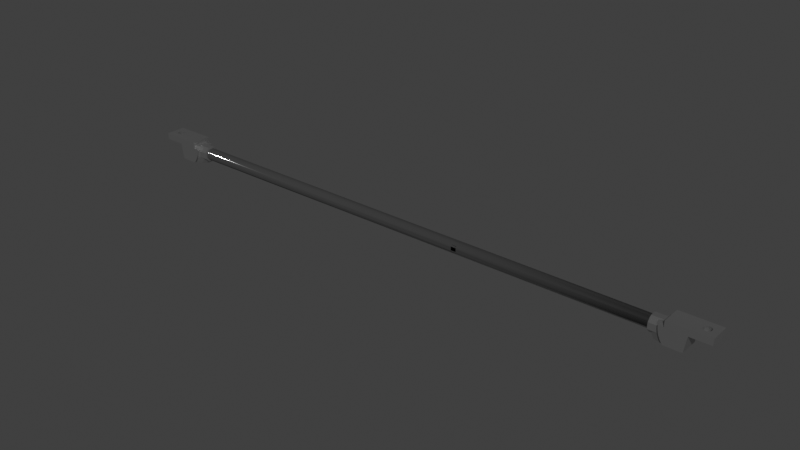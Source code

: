 # Source: truss1m_topbar.blend  (saved by Blender 3.0.42; exported with 4.5.12 LTS)
import bpy
from mathutils import Matrix  # noqa: F401  (used for matrix-valued properties, if any)

bpy.ops.wm.read_factory_settings(use_empty=True)
scene = bpy.context.scene
scene.name = 'Scene'

# ---- collections
col_collection = bpy.data.collections.new('Collection'); scene.collection.children.link(col_collection)

# ---- materials (node trees are filled in below, after node groups)
mat_carbonfiber_001 = bpy.data.materials.new('carbonfiber.001')
mat_carbonfiber_001.use_transparent_shadow = False
mat_anodized_001 = bpy.data.materials.new('anodized.001')
mat_anodized_001.use_transparent_shadow = False
mat_carbonfiber = bpy.data.materials.new('carbonfiber')
mat_carbonfiber.use_transparent_shadow = False
mat_anodized = bpy.data.materials.new('anodized')
mat_anodized.use_transparent_shadow = False

# ---- material node trees
mat_carbonfiber_001.use_nodes = True; mat_carbonfiber_001.node_tree.nodes.clear()
_N = mat_carbonfiber_001.node_tree.nodes; _L = mat_carbonfiber_001.node_tree.links
n0 = _N.new('ShaderNodeBsdfPrincipled'); n0.name = 'Principled BSDF'; n0.location = (10, 300)
n0.distribution = 'GGX'
n0.subsurface_method = 'RANDOM_WALK_SKIN'
n0.inputs[0].default_value = (0.04203, 0.04203, 0.04203, 1.0)
n0.inputs[2].default_value = 0.08333
n0.inputs[3].default_value = 1.45
n0.inputs[13].default_value = 0.8667
n0.inputs[19].default_value = 0.04583
n0.inputs[27].default_value = (0.0, 0.0, 0.0, 1.0)
n0.inputs[28].default_value = 1.0
n1 = _N.new('ShaderNodeOutputMaterial'); n1.name = 'Material Output'; n1.location = (300, 300)
_L.new(n0.outputs[0], n1.inputs[0])
n1.is_active_output = True
mat_anodized_001.use_nodes = True; mat_anodized_001.node_tree.nodes.clear()
_N = mat_anodized_001.node_tree.nodes; _L = mat_anodized_001.node_tree.links
n0 = _N.new('ShaderNodeBsdfPrincipled'); n0.name = 'Principled BSDF'; n0.location = (10, 300)
n0.distribution = 'GGX'
n0.subsurface_method = 'RANDOM_WALK_SKIN'
n0.inputs[0].default_value = (0.3844, 0.3844, 0.3844, 1.0)
n0.inputs[1].default_value = 0.8167
n0.inputs[2].default_value = 0.2
n0.inputs[3].default_value = 1.45
n0.inputs[13].default_value = 0.3083
n0.inputs[15].default_value = 0.425
n0.inputs[27].default_value = (0.0, 0.0, 0.0, 1.0)
n0.inputs[28].default_value = 1.0
n1 = _N.new('ShaderNodeOutputMaterial'); n1.name = 'Material Output'; n1.location = (300, 300)
_L.new(n0.outputs[0], n1.inputs[0])
n1.is_active_output = True
mat_carbonfiber.use_nodes = True; mat_carbonfiber.node_tree.nodes.clear()
_N = mat_carbonfiber.node_tree.nodes; _L = mat_carbonfiber.node_tree.links
n0 = _N.new('ShaderNodeBsdfPrincipled'); n0.name = 'Principled BSDF'; n0.location = (10, 300)
n0.distribution = 'GGX'
n0.subsurface_method = 'RANDOM_WALK_SKIN'
n0.inputs[0].default_value = (0.04203, 0.04203, 0.04203, 1.0)
n0.inputs[2].default_value = 0.08333
n0.inputs[3].default_value = 1.45
n0.inputs[13].default_value = 0.8667
n0.inputs[19].default_value = 0.04583
n0.inputs[27].default_value = (0.0, 0.0, 0.0, 1.0)
n0.inputs[28].default_value = 1.0
n1 = _N.new('ShaderNodeOutputMaterial'); n1.name = 'Material Output'; n1.location = (300, 300)
_L.new(n0.outputs[0], n1.inputs[0])
n1.is_active_output = True
mat_anodized.use_nodes = True; mat_anodized.node_tree.nodes.clear()
_N = mat_anodized.node_tree.nodes; _L = mat_anodized.node_tree.links
n0 = _N.new('ShaderNodeBsdfPrincipled'); n0.name = 'Principled BSDF'; n0.location = (10, 300)
n0.distribution = 'GGX'
n0.subsurface_method = 'RANDOM_WALK_SKIN'
n0.inputs[0].default_value = (0.3844, 0.3844, 0.3844, 1.0)
n0.inputs[1].default_value = 0.8167
n0.inputs[2].default_value = 0.2
n0.inputs[3].default_value = 1.45
n0.inputs[13].default_value = 0.3083
n0.inputs[15].default_value = 0.425
n0.inputs[27].default_value = (0.0, 0.0, 0.0, 1.0)
n0.inputs[28].default_value = 1.0
n1 = _N.new('ShaderNodeOutputMaterial'); n1.name = 'Material Output'; n1.location = (300, 300)
_L.new(n0.outputs[0], n1.inputs[0])
n1.is_active_output = True

# ---- world
world_world = bpy.data.worlds.new('World'); scene.world = world_world
world_world.use_nodes = True; world_world.node_tree.nodes.clear()
_N = world_world.node_tree.nodes; _L = world_world.node_tree.links
n0 = _N.new('ShaderNodeOutputWorld'); n0.name = 'World Output'; n0.location = (300, 300)
n1 = _N.new('ShaderNodeBackground'); n1.name = 'Background'; n1.location = (10, 300)
n1.inputs[0].default_value = (0.05088, 0.05088, 0.05088, 1.0)
_L.new(n1.outputs[0], n0.inputs[0])
n0.is_active_output = True
world_world.color = (0.05088, 0.05088, 0.05088)
world_world.use_sun_shadow = False
world_world.sun_shadow_jitter_overblur = 0.0

# ---- meshes
me_flat_truss_pins_visual_001 = bpy.data.meshes.new('flat_truss_pins_visual.001')
me_flat_truss_pins_visual_001.from_pydata([(0.9343, -0.004146, -0.01931), (0.6046, 0.01002, -0.005138), (0.9341, 1.159e-05, -0.0193), (0.9341, 0.008075, -0.01538), (0.9344, 0.01002, -0.01343), (0.6047, -0.004143, -0.0193), (0.6049, -0.008076, -0.01538), (0.9343, 0.01002, -0.005148), (0.6049, -0.008076, -0.003199), (0.8619, -0.01, -0.01345), (0.6049, -1.326e-07, 0.0007286), (0.9341, 4.804e-05, 0.0007289), (0.6049, -1.326e-07, -0.0193), (0.6046, -0.01002, -0.01344), (0.9343, -0.01002, -0.01339), (0.9341, -0.008076, -0.01538), (0.9344, -0.01002, -0.005149), (0.6046, -0.01002, -0.005138), (0.6048, -0.01002, -0.007206), (0.6046, 0.01002, -0.01344), (0.6049, 0.008076, -0.01538), (0.6048, -0.01002, -0.01137), (0.6049, 0.008076, -0.003199), (0.6047, -0.004143, 0.0007299), (0.9343, -0.004146, 0.0007297), (0.6047, 0.004142, -0.0193), (0.6047, 0.004142, 0.0007283), (0.9343, 0.004147, 0.0007298), (0.9341, 0.008076, -0.003197), (0.9343, 0.004148, -0.0193), (0.6048, 0.01002, -0.01137), (0.6048, 0.01002, -0.007206), (0.9341, -0.008075, -0.003197), (0.9523, -0.01258, -0.02724), (0.9555, -0.01355, -0.02656), (0.9403, -0.008241, -0.01974), (0.9349, -0.008235, -0.01975), (0.9353, -0.005468, -0.02251), (0.9349, 0.008233, -0.01975), (0.9413, 0.007272, -0.02071), (0.9429, 0.009914, -0.01807), (0.9404, -0.005477, -0.02251), (0.9349, 0.008234, 0.001175), (0.9353, 0.005469, 0.003938), (0.9472, 0.007184, 0.002226), (0.9353, -0.005472, 0.003936), (0.9472, -0.007184, 0.002226), (0.9349, -0.008233, 0.001175), (0.9353, 0.005466, -0.02251), (0.9469, -0.01035, -0.0009419), (0.9353, -0.01322, -0.01476), (0.9501, -0.01322, -0.01475), (0.9399, -0.0006571, -0.02251), (0.935, 1.329e-07, -0.02251), (0.9469, 0.01035, -0.0009419), (0.9352, 0.01321, -0.003796), (0.9401, -0.004136, -0.02251), (0.9563, 0.005477, 0.003933), (0.9501, -0.01322, -0.003829), (0.9352, -0.01321, -0.0038), (0.9411, 0.005477, -0.02251), (0.9351, -0.01235, -0.01563), (0.9352, 0.01321, -0.01478), (0.9482, 0.01247, -0.01551), (0.935, -0.01322, -0.007352), (0.9494, -0.01322, -0.009118), (0.9473, 0.01209, -0.002684), (0.935, -0.01322, -0.01149), (0.9402, 0.00334, -0.02251), (0.9494, 0.01322, -0.009118), (0.935, 0.01322, -0.007141), (0.9406, -0.01008, -0.01791), (0.9501, 0.01322, -0.003829), (0.935, 0.01322, -0.01118), (0.9501, 0.01322, -0.01474), (0.9563, -0.005477, 0.003933), (0.9473, -0.01209, -0.002684), (0.935, 1.329e-07, 0.003934), (0.9605, 0.01735, 0.0001195), (0.9599, 0.01735, -0.02537), (0.995, 0.01735, 8.492e-05), (0.9518, -0.01366, -0.00341), (0.9605, -0.0118, 0.004668), (0.9534, 0.01436, -0.01202), (0.9545, 0.01441, -0.01532), (0.9605, 0.01179, 0.00467), (0.9554, 0.01429, -0.01748), (0.9579, 0.01362, -0.02221), (0.9525, 0.01411, -0.008153), (0.9605, 0.01275, 0.004083), (0.9517, 0.01187, 0.0001195), (0.9519, 0.0138, -0.004387), (0.9605, 0.01559, 0.0001196), (0.9558, 0.01398, 0.0001194), (0.9605, 0.01508, 0.001583), (0.9517, 0.01309, -0.001233), (0.9517, -0.013, -0.001117), (0.9517, -0.01187, 0.0001195), (0.9605, -0.01275, 0.004083), (0.9557, -0.01393, 0.0001194), (0.9605, -0.01559, 0.0001196), (0.9605, -0.01511, 0.001543), (0.9907, -0.01735, -0.02724), (0.995, -0.01735, 8.562e-05), (0.9605, -0.01735, 0.0001195), (0.9599, -0.01735, -0.02537), (0.9571, -0.01462, -0.02104), (0.9597, -0.01483, -0.02501), (0.9614, 0.01324, -0.02723), (0.9533, -0.01434, -0.01178), (0.9524, -0.0141, -0.007909), (0.9544, -0.01444, -0.01498), (0.9516, 0.01735, 0.0001168), (0.9605, 0.01735, 0.01093), (1.03, 0.01735, 0.01093), (0.9519, 0.01735, -0.004413), (0.9525, 0.01735, -0.008155), (0.9533, 0.01735, -0.01183), (0.9545, 0.01735, -0.01542), (1.03, 0.01735, 8.562e-05), (1.011, 0.006431, 8.562e-05), (0.9567, 0.01735, -0.0203), (1.009, 0.00565, 0.01093), (1.014, 0.006564, 0.01093), (1.009, 0.00574, 8.562e-05), (1.015, 0.006415, 8.562e-05), (1.012, 0.006749, 8.562e-05), (1.011, 0.006653, 0.01093), (1.007, 0.004177, 8.562e-05), (1.018, 0.003805, 8.562e-05), (1.017, 0.005307, 8.562e-05), (1.017, 0.005408, 0.01093), (1.018, 0.003926, 0.01093), (0.9605, -0.01735, 0.01093), (1.009, -0.005739, 0.01093), (1.019, 0.001951, 8.562e-05), (1.03, -0.01735, 8.562e-05), (1.019, 0.00211, 0.01093), (1.03, -0.01735, 0.01093), (1.007, -0.004177, 0.01093), (1.006, -0.002373, 0.01093), (1.007, 0.003811, 0.01093), (1.006, 0.002374, 8.562e-05), (1.006, -0.0006607, 0.01093), (1.006, 0.00138, 0.01093), (1.006, -0.001379, 8.562e-05), (1.006, 0.000661, 8.562e-05), (1.011, -0.006653, 8.562e-05), (1.009, -0.00565, 8.562e-05), (1.015, -0.006414, 0.01093), (1.011, -0.006431, 0.01093), (1.012, -0.006749, 0.01093), (1.014, -0.006563, 8.562e-05), (1.019, -0.00195, 0.01093), (1.019, 7.396e-05, 0.01093), (1.019, -7.364e-05, 8.562e-05), (0.9569, -0.01735, -0.02073), (1.019, -0.00211, 8.562e-05), (1.018, -0.003805, 0.01093), (1.017, -0.005306, 0.01093), (1.007, -0.003811, 8.562e-05), (1.017, -0.005408, 8.562e-05), (1.018, -0.003925, 8.562e-05), (0.9545, -0.01735, -0.01542), (0.9533, -0.01735, -0.01183), (0.9519, -0.01735, -0.004413), (0.9516, -0.01735, 0.0001169), (0.9525, -0.01735, -0.008155), (0.9907, 0.01735, -0.02724), (0.9433, -0.008543, -0.02724), (0.9424, -0.005919, -0.02724), (0.942, -0.001562, -0.02724), (0.9421, -0.00405, -0.02724), (0.9443, -0.01022, -0.02724), (0.9434, 0.00478, -0.02724), (0.9509, 0.009711, -0.02724), (0.9421, 0.001686, -0.02724), (0.9425, 0.003071, -0.02724), (0.9546, -0.01355, -0.02724), (0.9558, -0.01355, -0.02724), (0.9614, -0.01479, -0.02724), (0.9614, 0.01735, -0.02724), (0.9614, -0.01735, -0.02724), (0.06072, 0.004147, -0.0193), (0.614, -0.01002, -0.005139), (0.06091, -1.156e-05, -0.0193), (0.06089, -0.008075, -0.01538), (0.06068, -0.01002, -0.01342), (0.06091, -4.814e-05, 0.0007295), (0.6139, 0.004139, -0.0193), (0.6138, 0.008076, -0.01538), (0.0607, -0.01002, -0.005154), (0.6138, 0.008076, -0.003199), (0.614, 0.01001, -0.01344), (0.6138, -9.211e-09, 0.0007286), (0.6139, -0.004143, 0.0007285), (0.0607, 0.01002, -0.01339), (0.06089, 0.008075, -0.01538), (0.06067, 0.01002, -0.005149), (0.614, 0.01002, -0.005139), (0.6138, 0.01002, -0.007207), (0.6138, -0.008076, -0.01538), (0.6138, 0.01001, -0.01137), (0.6138, -0.008076, -0.003199), (0.6139, 0.004143, 0.0007299), (0.06072, 0.004146, 0.0007297), (0.6139, -0.004143, -0.0193), (0.06072, -0.004147, 0.0007298), (0.06089, -0.008076, -0.003197), (0.06072, -0.004147, -0.0193), (0.6138, -9.346e-09, -0.0193), (0.614, -0.01002, -0.01344), (0.6138, -0.01002, -0.01137), (0.6138, -0.01002, -0.007206), (0.06089, 0.008075, -0.003197), (0.04271, 0.01258, -0.02724), (0.03957, 0.01355, -0.02656), (0.05471, 0.008239, -0.01974), (0.06008, 0.008235, -0.01975), (0.05975, 0.005468, -0.02251), (0.06008, -0.008234, -0.01975), (0.05374, -0.007272, -0.02071), (0.05214, -0.009914, -0.01807), (0.0546, 0.005477, -0.02251), (0.06008, -0.008234, 0.001175), (0.05975, -0.005469, 0.003938), (0.04787, -0.007184, 0.002226), (0.05973, 0.005472, 0.003936), (0.04787, 0.007184, 0.002226), (0.06008, 0.008233, 0.001175), (0.05975, -0.005466, -0.02251), (0.0481, 0.01035, -0.0009426), (0.05972, 0.01322, -0.01476), (0.04492, 0.01322, -0.01475), (0.05508, 0.0006582, -0.02251), (0.06007, -1.419e-07, -0.02251), (0.0481, -0.01035, -0.0009424), (0.05972, -0.01322, -0.003811), (0.05491, 0.004135, -0.02251), (0.03873, -0.005477, 0.003933), (0.04488, 0.01322, -0.003829), (0.05978, 0.01321, -0.0038), (0.05991, -0.01235, -0.002944), (0.05389, -0.005477, -0.02251), (0.05991, 0.01235, -0.01563), (0.05979, -0.01321, -0.01478), (0.04683, -0.01247, -0.01551), (0.06006, 0.01322, -0.007352), (0.04561, 0.01322, -0.009118), (0.04772, -0.01209, -0.002684), (0.06005, 0.01322, -0.01149), (0.05486, -0.003339, -0.02251), (0.04561, -0.01322, -0.009118), (0.06005, -0.01322, -0.007141), (0.05444, 0.01008, -0.01791), (0.04488, -0.01322, -0.003829), (0.06006, -0.01322, -0.01118), (0.04491, -0.01322, -0.01474), (0.03873, 0.005477, 0.003933), (0.04772, 0.01209, -0.002684), (0.06007, -1.419e-07, 0.003934), (0.03448, -0.01735, 0.0001195), (0.03508, -0.01735, -0.02537), (6.654e-06, -0.01735, 8.492e-05), (0.0432, 0.01366, -0.003411), (0.03448, 0.0118, 0.004668), (0.04163, -0.01436, -0.01202), (0.04052, -0.01441, -0.01532), (0.03448, -0.01179, 0.00467), (0.0396, -0.01429, -0.01748), (0.03717, -0.01362, -0.02221), (0.04257, -0.01411, -0.008153), (0.03448, -0.01275, 0.004083), (0.04334, -0.01187, 0.0001195), (0.04313, -0.0138, -0.004387), (0.03448, -0.01559, 0.0001196), (0.03924, -0.01398, 0.0001194), (0.03448, -0.01509, 0.001583), (0.04333, -0.01309, -0.001233), (0.04333, 0.013, -0.001117), (0.04334, 0.01187, 0.0001195), (0.03448, 0.01275, 0.004083), (0.03933, 0.01393, 0.0001194), (0.03448, 0.01559, 0.0001196), (0.03448, 0.01511, 0.001543), (0.004331, 0.01735, -0.02724), (4.172e-06, 0.01735, 8.562e-05), (0.03448, 0.01735, 0.0001195), (0.03508, 0.01735, -0.02537), (0.0379, 0.01462, -0.02104), (0.03533, 0.01483, -0.02501), (0.03366, -0.01324, -0.02723), (0.0417, 0.01434, -0.01177), (0.04261, 0.0141, -0.007908), (0.04064, 0.01444, -0.01498), (0.04338, -0.01735, 0.0001168), (0.03448, -0.01735, 0.01093), (-0.03491, -0.01735, 0.01093), (0.04312, -0.01735, -0.004413), (0.04257, -0.01735, -0.008155), (0.04168, -0.01735, -0.01183), (0.04048, -0.01735, -0.01542), (-0.03491, -0.01735, 8.562e-05), (-0.01561, -0.006465, 8.562e-05), (0.0383, -0.01735, -0.0203), (-0.01294, -0.004922, 0.01093), (-0.01866, -0.006648, 0.01093), (-0.02047, -0.006075, 8.562e-05), (-0.01824, -0.006738, 8.562e-05), (-0.02087, -0.005909, 0.01093), (-0.01465, -0.006075, 0.01093), (-0.0166, -0.006683, 0.01093), (-0.01352, -0.005408, 8.562e-05), (-0.02241, -0.004725, 8.562e-05), (-0.02287, -0.004177, 0.01093), (0.03448, 0.01735, 0.01093), (-0.01352, 0.005408, 0.01093), (-0.02383, -0.002507, 8.562e-05), (-0.03491, 0.01735, 8.562e-05), (-0.02387, -0.002374, 0.01093), (-0.03491, 0.01735, 0.01093), (-0.01191, 0.003698, 0.01093), (-0.01107, 0.001816, 0.01093), (-0.01153, -0.003044, 0.01093), (-0.01107, -0.001816, 8.562e-05), (-0.01191, -0.003699, 8.562e-05), (-0.01081, -0.000501, 0.01093), (-0.01081, 0.0005007, 8.562e-05), (-0.01153, 0.003043, 8.562e-05), (-0.0166, 0.006683, 8.562e-05), (-0.01866, 0.006648, 8.562e-05), (-0.01465, 0.006075, 8.562e-05), (-0.02047, 0.006075, 0.01093), (-0.01561, 0.006465, 0.01093), (-0.01824, 0.006737, 0.01093), (-0.02383, 0.002507, 0.01093), (-0.02433, -8.915e-05, 0.01093), (-0.02433, 8.884e-05, 8.562e-05), (0.03717, 0.01735, -0.02221), (-0.02241, 0.004724, 0.01093), (-0.01294, 0.004921, 8.562e-05), (-0.02287, 0.004177, 8.562e-05), (-0.02087, 0.005908, 8.562e-05), (-0.02387, 0.002374, 8.562e-05), (0.03988, 0.01735, -0.01706), (0.04168, 0.01735, -0.01183), (0.04312, 0.01735, -0.004413), (0.04338, 0.01735, 0.0001169), (0.04257, 0.01735, -0.008155), (0.05177, 0.008542, -0.02724), (0.05263, 0.005922, -0.02724), (0.05307, 0.001563, -0.02724), (0.05295, 0.004049, -0.02724), (0.05076, 0.01022, -0.02724), (0.0516, -0.004779, -0.02724), (0.04411, -0.009711, -0.02724), (0.0529, -0.001688, -0.02724), (0.05251, -0.003071, -0.02724), (0.04038, 0.01355, -0.02724), (0.03922, 0.01355, -0.02724), (0.0336, 0.01479, -0.02724), (0.0336, -0.01735, -0.02724), (0.0336, 0.01735, -0.02724), (0.00433, -0.01735, -0.02724)], [], [(0, 9, 5), (5, 29, 2), (22, 7, 1), (13, 6, 9), (14, 9, 15), (8, 17, 16), (17, 14, 16), (17, 18, 14), (4, 19, 7), (21, 9, 14), (18, 21, 14), (21, 13, 9), (5, 12, 29), (10, 23, 24), (11, 27, 26), (19, 4, 3), (25, 3, 29), (22, 27, 28), (10, 11, 26), (7, 22, 28), (24, 23, 8), (10, 24, 11), (3, 25, 20), (15, 9, 0), (27, 22, 26), (29, 12, 25), (5, 9, 6), (7, 30, 31), (24, 8, 32), (7, 31, 1), (2, 0, 5), (8, 16, 32), (7, 19, 30), (3, 20, 19), (33, 178, 34), (35, 36, 37), (41, 35, 37), (42, 43, 44), (45, 47, 46), (68, 52, 48), (76, 49, 59), (52, 37, 53), (53, 48, 52), (54, 66, 55), (41, 37, 56), (59, 58, 76), (39, 60, 48), (51, 50, 61), (47, 59, 46), (63, 40, 62), (42, 44, 54), (50, 51, 67), (39, 48, 38), (49, 46, 59), (67, 51, 65), (67, 65, 64), (64, 65, 59), (59, 65, 58), (43, 57, 44), (60, 68, 48), (39, 62, 40), (66, 72, 55), (38, 62, 39), (72, 69, 70), (73, 70, 69), (74, 73, 69), (74, 62, 73), (45, 46, 75), (70, 55, 72), (71, 61, 36), (57, 45, 75), (71, 51, 61), (42, 54, 55), (63, 62, 74), (35, 71, 36), (77, 45, 57), (43, 77, 57), (56, 37, 52), (16, 14, 64), (36, 61, 15), (27, 11, 43), (61, 14, 15), (47, 45, 24), (37, 36, 0), (24, 32, 47), (70, 7, 55), (67, 64, 14), (64, 59, 16), (61, 67, 14), (15, 0, 36), (67, 61, 50), (48, 53, 2), (38, 29, 3), (11, 77, 43), (27, 43, 42), (48, 29, 38), (16, 59, 32), (48, 2, 29), (28, 27, 42), (32, 59, 47), (11, 24, 77), (53, 37, 2), (24, 45, 77), (37, 0, 2), (62, 4, 73), (7, 28, 55), (4, 7, 73), (28, 42, 55), (73, 7, 70), (38, 3, 62), (62, 3, 4), (171, 52, 68), (168, 78, 80), (174, 60, 39), (46, 82, 75), (83, 84, 74), (74, 69, 83), (82, 85, 75), (63, 86, 87), (63, 74, 86), (84, 86, 74), (72, 91, 69), (171, 56, 52), (90, 89, 93), (41, 169, 35), (60, 177, 68), (168, 79, 78), (93, 94, 92), (57, 75, 85), (89, 94, 93), (66, 95, 91), (72, 66, 91), (88, 83, 69), (88, 69, 91), (170, 41, 56), (49, 96, 97), (99, 100, 101), (97, 98, 49), (44, 57, 85), (76, 96, 49), (82, 46, 98), (49, 98, 46), (104, 105, 102), (174, 39, 40), (40, 175, 174), (51, 106, 111), (51, 33, 106), (34, 106, 33), (179, 107, 34), (106, 34, 107), (103, 104, 102), (90, 54, 89), (96, 76, 81), (54, 44, 89), (95, 66, 54), (90, 95, 54), (108, 40, 87), (87, 40, 63), (89, 44, 85), (97, 99, 98), (58, 65, 110), (76, 58, 81), (98, 99, 101), (65, 51, 109), (81, 58, 110), (109, 110, 65), (109, 51, 111), (103, 102, 80), (90, 112, 95), (85, 113, 89), (112, 90, 93), (78, 115, 112), (78, 116, 115), (112, 93, 78), (92, 94, 113), (94, 89, 113), (93, 92, 78), (115, 91, 112), (78, 117, 116), (78, 118, 117), (80, 113, 114), (78, 113, 80), (127, 114, 113), (119, 120, 80), (78, 92, 113), (84, 83, 117), (118, 86, 84), (91, 95, 112), (78, 121, 118), (117, 83, 116), (118, 84, 117), (79, 121, 78), (121, 86, 118), (116, 91, 115), (83, 88, 116), (113, 141, 122), (124, 80, 120), (126, 120, 119), (125, 126, 119), (131, 114, 123), (127, 123, 114), (108, 87, 79), (79, 87, 121), (113, 122, 127), (124, 128, 80), (119, 129, 130), (119, 130, 125), (131, 132, 114), (133, 113, 85), (135, 119, 136), (137, 138, 114), (113, 134, 139), (113, 139, 140), (116, 88, 91), (87, 86, 121), (146, 80, 142), (142, 80, 128), (119, 135, 129), (113, 144, 141), (137, 114, 132), (113, 140, 143), (113, 143, 144), (119, 80, 114), (146, 145, 80), (114, 136, 119), (147, 152, 103), (147, 103, 148), (138, 150, 134), (151, 138, 149), (138, 151, 150), (136, 103, 152), (138, 103, 136), (133, 103, 138), (133, 104, 103), (154, 138, 137), (107, 180, 105), (138, 154, 153), (136, 114, 138), (155, 135, 136), (107, 105, 156), (157, 155, 136), (113, 133, 138), (85, 82, 133), (158, 159, 138), (103, 80, 145), (159, 149, 138), (161, 162, 136), (152, 161, 136), (160, 148, 103), (156, 106, 107), (145, 160, 103), (153, 158, 138), (162, 157, 136), (138, 134, 113), (105, 104, 156), (163, 104, 164), (156, 104, 163), (111, 156, 163), (81, 166, 96), (110, 165, 81), (101, 133, 98), (163, 164, 111), (98, 133, 82), (96, 166, 97), (99, 97, 166), (165, 104, 166), (167, 104, 165), (109, 167, 110), (111, 164, 109), (167, 165, 110), (106, 156, 111), (164, 167, 109), (167, 164, 104), (99, 104, 100), (100, 104, 101), (165, 166, 81), (166, 104, 99), (104, 133, 101), (129, 132, 130), (159, 161, 149), (128, 124, 122), (141, 128, 122), (152, 149, 161), (143, 146, 144), (155, 157, 153), (155, 153, 154), (134, 148, 139), (148, 160, 139), (123, 125, 131), (130, 131, 125), (130, 132, 131), (127, 122, 124), (124, 120, 127), (147, 148, 134), (134, 150, 147), (127, 126, 123), (125, 123, 126), (120, 126, 127), (150, 151, 147), (152, 151, 149), (152, 147, 151), (141, 144, 142), (135, 155, 154), (135, 154, 137), (142, 144, 146), (128, 141, 142), (129, 135, 137), (129, 137, 132), (162, 159, 158), (161, 159, 162), (146, 143, 145), (140, 145, 143), (162, 158, 157), (157, 158, 153), (145, 140, 160), (139, 160, 140), (172, 170, 56), (176, 171, 68), (33, 51, 173), (182, 102, 105), (108, 175, 40), (177, 176, 68), (168, 181, 79), (169, 173, 71), (172, 171, 173), (171, 176, 174), (173, 171, 33), (170, 172, 173), (177, 174, 176), (169, 170, 173), (174, 175, 33), (174, 33, 171), (175, 108, 179), (178, 175, 179), (178, 33, 175), (181, 168, 108), (180, 179, 108), (108, 168, 102), (180, 108, 102), (102, 182, 180), (183, 210, 185), (195, 205, 188), (189, 183, 190), (196, 193, 197), (192, 199, 198), (199, 200, 196), (200, 202, 196), (199, 196, 198), (202, 193, 196), (194, 204, 205), (206, 186, 209), (203, 207, 208), (185, 210, 209), (191, 203, 208), (184, 203, 191), (205, 204, 192), (194, 205, 195), (186, 206, 201), (210, 183, 189), (197, 193, 183), (207, 203, 195), (207, 195, 188), (209, 210, 206), (183, 193, 190), (186, 211, 187), (191, 212, 213), (205, 192, 214), (191, 213, 184), (187, 211, 191), (192, 198, 214), (191, 211, 212), (186, 201, 211), (215, 358, 216), (217, 218, 219), (223, 217, 219), (224, 225, 226), (227, 229, 228), (251, 234, 230), (259, 231, 241), (234, 219, 235), (235, 230, 234), (236, 249, 237), (223, 219, 238), (241, 240, 259), (221, 243, 230), (233, 232, 244), (229, 241, 228), (246, 222, 245), (224, 226, 236), (232, 233, 250), (221, 230, 220), (231, 228, 241), (250, 233, 248), (250, 248, 247), (247, 248, 241), (241, 248, 240), (237, 242, 236), (225, 239, 226), (243, 251, 230), (221, 245, 222), (249, 255, 237), (220, 245, 221), (255, 252, 253), (256, 253, 252), (257, 256, 252), (257, 245, 256), (227, 228, 258), (253, 237, 255), (254, 244, 218), (239, 227, 258), (254, 233, 244), (224, 236, 242), (246, 245, 257), (217, 254, 218), (260, 227, 239), (225, 260, 239), (238, 219, 234), (198, 196, 247), (218, 244, 197), (207, 188, 225), (244, 196, 197), (237, 253, 242), (229, 227, 205), (219, 218, 183), (205, 214, 229), (253, 191, 242), (250, 247, 196), (247, 241, 198), (244, 250, 196), (197, 183, 218), (250, 244, 232), (230, 235, 185), (220, 209, 186), (188, 260, 225), (207, 225, 224), (230, 209, 220), (198, 241, 214), (230, 185, 209), (208, 207, 224), (214, 241, 229), (188, 205, 260), (235, 219, 185), (205, 227, 260), (219, 183, 185), (245, 187, 256), (191, 208, 242), (187, 191, 256), (208, 224, 242), (256, 191, 253), (220, 186, 245), (245, 186, 187), (351, 234, 251), (363, 261, 263), (354, 243, 221), (228, 265, 258), (266, 267, 257), (257, 252, 266), (265, 268, 258), (246, 269, 270), (246, 257, 269), (267, 269, 257), (255, 274, 252), (351, 238, 234), (273, 272, 276), (223, 349, 217), (243, 357, 251), (363, 262, 261), (276, 277, 275), (239, 258, 268), (272, 277, 276), (249, 278, 274), (255, 249, 274), (271, 266, 252), (271, 252, 274), (350, 223, 238), (231, 279, 280), (282, 283, 284), (280, 281, 231), (226, 239, 268), (259, 279, 231), (265, 228, 281), (231, 281, 228), (288, 285, 287), (354, 221, 222), (222, 355, 354), (233, 289, 294), (233, 215, 289), (286, 287, 285), (216, 289, 215), (359, 290, 216), (289, 216, 290), (273, 236, 272), (279, 259, 264), (236, 226, 272), (278, 249, 236), (273, 278, 236), (291, 222, 270), (270, 222, 246), (272, 226, 268), (280, 282, 281), (240, 248, 293), (259, 240, 264), (281, 282, 284), (248, 233, 292), (264, 240, 293), (292, 293, 248), (292, 233, 294), (286, 285, 263), (273, 295, 278), (268, 296, 272), (295, 273, 276), (261, 298, 295), (261, 299, 298), (295, 276, 261), (275, 277, 296), (277, 272, 296), (276, 275, 261), (298, 274, 295), (261, 300, 299), (261, 301, 300), (263, 296, 297), (261, 296, 263), (311, 297, 296), (302, 303, 263), (261, 275, 296), (267, 266, 300), (301, 269, 267), (274, 278, 295), (261, 304, 301), (300, 266, 299), (301, 267, 300), (262, 304, 261), (304, 269, 301), (299, 274, 298), (266, 271, 299), (308, 303, 302), (302, 307, 308), (309, 297, 306), (311, 306, 297), (291, 270, 262), (262, 270, 304), (263, 303, 312), (296, 305, 310), (296, 310, 311), (312, 325, 263), (302, 313, 307), (309, 314, 297), (315, 296, 268), (317, 302, 318), (319, 320, 297), (296, 316, 321), (296, 321, 322), (299, 271, 274), (270, 269, 304), (302, 317, 313), (296, 323, 305), (324, 263, 325), (319, 297, 314), (296, 322, 326), (327, 328, 263), (302, 263, 297), (263, 324, 327), (297, 318, 302), (296, 326, 323), (329, 330, 286), (286, 331, 329), (332, 334, 320), (320, 334, 333), (342, 286, 330), (318, 286, 342), (320, 286, 318), (320, 287, 286), (315, 287, 320), (340, 331, 286), (336, 320, 319), (336, 335, 320), (290, 360, 288), (318, 297, 320), (337, 317, 318), (290, 288, 338), (296, 315, 320), (316, 320, 333), (268, 265, 315), (286, 263, 328), (339, 332, 320), (328, 340, 286), (342, 341, 318), (338, 289, 290), (337, 318, 343), (335, 339, 320), (341, 343, 318), (320, 316, 296), (288, 287, 338), (344, 287, 345), (338, 287, 344), (289, 338, 344), (264, 347, 279), (293, 346, 264), (284, 315, 281), (344, 345, 294), (281, 315, 265), (279, 347, 280), (282, 280, 347), (346, 287, 347), (348, 287, 346), (292, 348, 293), (294, 345, 292), (348, 346, 293), (289, 344, 294), (345, 348, 292), (348, 345, 287), (282, 287, 283), (283, 287, 284), (346, 347, 264), (347, 287, 282), (287, 315, 284), (312, 305, 325), (324, 326, 327), (331, 316, 333), (332, 342, 334), (330, 334, 342), (331, 340, 316), (307, 313, 309), (306, 308, 309), (308, 307, 309), (311, 310, 303), (310, 312, 303), (305, 312, 310), (342, 332, 339), (309, 313, 314), (311, 308, 306), (303, 308, 311), (329, 331, 333), (333, 334, 329), (330, 329, 334), (323, 326, 324), (317, 337, 336), (317, 336, 319), (325, 323, 324), (317, 319, 314), (305, 323, 325), (313, 317, 314), (327, 322, 328), (328, 321, 340), (342, 339, 341), (316, 340, 321), (322, 327, 326), (337, 335, 336), (343, 335, 337), (321, 328, 322), (341, 335, 343), (341, 339, 335), (352, 350, 238), (363, 361, 262), (285, 363, 263), (356, 351, 251), (215, 233, 353), (362, 285, 288), (291, 355, 222), (357, 356, 251), (349, 353, 254), (352, 351, 353), (351, 356, 354), (353, 351, 215), (350, 352, 353), (357, 354, 356), (349, 350, 353), (354, 355, 215), (354, 215, 351), (355, 291, 359), (358, 355, 359), (358, 215, 355), (360, 359, 291), (361, 363, 291), (291, 363, 285), (360, 291, 285), (285, 362, 360), (171, 172, 56), (41, 170, 169), (60, 174, 177), (107, 179, 180), (168, 80, 102), (169, 71, 35), (173, 51, 71), (181, 108, 79), (178, 179, 34), (180, 182, 105), (351, 352, 238), (223, 350, 349), (243, 354, 357), (290, 359, 360), (349, 254, 217), (353, 233, 254), (361, 291, 262), (358, 359, 216), (360, 362, 288)])
me_flat_truss_pins_visual_001.polygons.foreach_set('use_smooth', [1, 1, 1, 1, 1, 1, 1, 1, 1, 1, 1, 1, 1, 1, 1, 1, 1, 1, 1, 1, 1, 1, 1, 1, 1, 1, 1, 1, 1, 1, 1, 1, 1, 1, 0, 0, 0, 0, 0, 0, 0, 0, 0, 0, 0, 0, 0, 0, 0, 0, 0, 0, 0, 0, 0, 0, 0, 0, 0, 0, 0, 0, 0, 0, 0, 0, 0, 0, 0, 0, 0, 0, 0, 0, 0, 0, 0, 0, 0, 0, 0, 0, 0, 0, 0, 0, 0, 0, 0, 0, 0, 0, 0, 0, 0, 0, 0, 0, 0, 0, 0, 0, 0, 0, 0, 0, 0, 0, 0, 0, 0, 0, 0, 0, 0, 0, 0, 0, 0, 0, 0, 0, 0, 0, 0, 0, 0, 0, 0, 0, 0, 0, 0, 0, 0, 0, 0, 0, 0, 0, 0, 0, 0, 0, 0, 0, 0, 0, 0, 0, 0, 0, 0, 0, 0, 0, 0, 0, 0, 0, 0, 0, 0, 0, 0, 0, 0, 0, 0, 0, 0, 0, 0, 0, 0, 0, 0, 0, 0, 0, 0, 0, 0, 0, 0, 0, 0, 0, 0, 0, 0, 0, 0, 0, 0, 0, 0, 0, 0, 0, 0, 0, 0, 0, 0, 0, 0, 0, 0, 0, 0, 0, 0, 0, 0, 0, 0, 0, 0, 0, 0, 0, 0, 0, 0, 0, 0, 0, 0, 0, 0, 0, 0, 0, 0, 0, 0, 0, 0, 0, 0, 0, 0, 0, 0, 0, 0, 0, 0, 0, 0, 0, 0, 0, 0, 0, 0, 0, 0, 0, 0, 0, 0, 0, 0, 0, 0, 0, 0, 0, 0, 0, 0, 0, 0, 0, 0, 0, 0, 0, 0, 0, 0, 0, 0, 0, 0, 0, 0, 0, 0, 0, 0, 0, 0, 0, 0, 0, 0, 0, 0, 0, 0, 0, 0, 0, 0, 0, 0, 0, 0, 0, 0, 0, 0, 0, 0, 0, 0, 0, 0, 0, 0, 0, 0, 0, 0, 0, 0, 0, 0, 0, 0, 0, 0, 0, 0, 0, 0, 0, 1, 1, 1, 1, 1, 1, 1, 1, 1, 1, 1, 1, 1, 1, 1, 1, 1, 1, 1, 1, 1, 1, 1, 1, 1, 1, 1, 1, 1, 1, 1, 1, 0, 0, 0, 0, 0, 0, 0, 0, 0, 0, 0, 0, 0, 0, 0, 0, 0, 0, 0, 0, 0, 0, 0, 0, 0, 0, 0, 0, 0, 0, 0, 0, 0, 0, 0, 0, 0, 0, 0, 0, 0, 0, 0, 0, 0, 0, 0, 0, 0, 0, 0, 0, 0, 0, 0, 0, 0, 0, 0, 0, 0, 0, 0, 0, 0, 0, 0, 0, 0, 0, 0, 0, 0, 0, 0, 0, 0, 0, 0, 0, 0, 0, 0, 0, 0, 0, 0, 0, 0, 0, 0, 0, 0, 0, 0, 0, 0, 0, 0, 0, 0, 0, 0, 0, 0, 0, 0, 0, 0, 0, 0, 0, 0, 0, 0, 0, 0, 0, 0, 0, 0, 0, 0, 0, 0, 0, 0, 0, 0, 0, 0, 0, 0, 0, 0, 0, 0, 0, 0, 0, 0, 0, 0, 0, 0, 0, 0, 0, 0, 0, 0, 0, 0, 0, 0, 0, 0, 0, 0, 0, 0, 0, 0, 0, 0, 0, 0, 0, 0, 0, 0, 0, 0, 0, 0, 0, 0, 0, 0, 0, 0, 0, 0, 0, 0, 0, 0, 0, 0, 0, 0, 0, 0, 0, 0, 0, 0, 0, 0, 0, 0, 0, 0, 0, 0, 0, 0, 0, 0, 0, 0, 0, 0, 0, 0, 0, 0, 0, 0, 0, 0, 0, 0, 0, 0, 0, 0, 0, 0, 0, 0, 0, 0, 0, 0, 0, 0, 0, 0, 0, 0, 0, 0, 0, 0, 0, 0, 0, 0, 0, 0, 0, 0, 0, 0, 0, 0, 0, 0, 0, 0, 0, 0, 0, 0, 0, 0, 0, 0, 0, 0, 0, 0, 0, 0, 0, 0, 0, 0, 0, 0, 0, 0, 0, 0, 0, 0, 0, 0, 0, 0, 0, 0, 0, 0, 0, 0, 0, 0, 0, 0, 0, 0, 0, 0, 0, 0, 0, 0, 0, 0, 0, 0, 0, 0, 0, 0, 0, 0, 0, 0, 0, 0, 0])
me_flat_truss_pins_visual_001.polygons.foreach_set('material_index', [0, 0, 0, 0, 0, 0, 0, 0, 0, 0, 0, 0, 0, 0, 0, 0, 0, 0, 0, 0, 0, 0, 0, 0, 0, 0, 0, 0, 0, 0, 0, 0, 0, 0, 1, 1, 1, 1, 1, 1, 1, 1, 1, 1, 1, 1, 1, 1, 1, 1, 1, 1, 1, 1, 1, 1, 1, 1, 1, 1, 1, 1, 1, 1, 1, 1, 1, 1, 1, 1, 1, 1, 1, 1, 1, 1, 1, 1, 1, 1, 1, 1, 1, 1, 1, 1, 1, 1, 1, 1, 1, 1, 1, 1, 1, 1, 1, 1, 1, 1, 1, 1, 1, 1, 1, 1, 1, 1, 1, 1, 1, 1, 1, 1, 1, 1, 1, 1, 1, 1, 1, 1, 1, 1, 1, 1, 1, 1, 1, 1, 1, 1, 1, 1, 1, 1, 1, 1, 1, 1, 1, 1, 1, 1, 1, 1, 1, 1, 1, 1, 1, 1, 1, 1, 1, 1, 1, 1, 1, 1, 1, 1, 1, 1, 1, 1, 1, 1, 1, 1, 1, 1, 1, 1, 1, 1, 1, 1, 1, 1, 1, 1, 1, 1, 1, 1, 1, 1, 1, 1, 1, 1, 1, 1, 1, 1, 1, 1, 1, 1, 1, 1, 1, 1, 1, 1, 1, 1, 1, 1, 1, 1, 1, 1, 1, 1, 1, 1, 1, 1, 1, 1, 1, 1, 1, 1, 1, 1, 1, 1, 1, 1, 1, 1, 1, 1, 1, 1, 1, 1, 1, 1, 1, 1, 1, 1, 1, 1, 1, 1, 1, 1, 1, 1, 1, 1, 1, 1, 1, 1, 1, 1, 1, 1, 1, 1, 1, 1, 1, 1, 1, 1, 1, 1, 1, 1, 1, 1, 1, 1, 1, 1, 1, 1, 1, 1, 1, 1, 1, 1, 1, 1, 1, 1, 1, 1, 1, 1, 1, 1, 1, 1, 1, 1, 1, 1, 1, 1, 1, 1, 1, 1, 1, 1, 1, 1, 1, 1, 1, 1, 1, 1, 1, 1, 0, 0, 0, 0, 0, 0, 0, 0, 0, 0, 0, 0, 0, 0, 0, 0, 2, 2, 2, 2, 2, 2, 2, 2, 2, 2, 2, 2, 2, 2, 2, 2, 2, 2, 2, 2, 2, 2, 2, 2, 2, 2, 2, 2, 2, 2, 2, 2, 3, 3, 3, 3, 3, 3, 3, 3, 3, 3, 3, 3, 3, 3, 3, 3, 3, 3, 3, 3, 3, 3, 3, 3, 3, 3, 3, 3, 3, 3, 3, 3, 3, 3, 3, 3, 3, 3, 3, 3, 3, 3, 3, 3, 3, 3, 3, 3, 3, 3, 3, 3, 3, 3, 3, 3, 3, 3, 3, 3, 3, 3, 3, 3, 3, 3, 3, 3, 3, 3, 3, 3, 3, 3, 3, 3, 3, 3, 3, 3, 3, 3, 3, 3, 3, 3, 3, 3, 3, 3, 3, 3, 3, 3, 3, 3, 3, 3, 3, 3, 3, 3, 3, 3, 3, 3, 3, 3, 3, 3, 3, 3, 3, 3, 3, 3, 3, 3, 3, 3, 3, 3, 3, 3, 3, 3, 3, 3, 3, 3, 3, 3, 3, 3, 3, 3, 3, 3, 3, 3, 3, 3, 3, 3, 3, 3, 3, 3, 3, 3, 3, 3, 3, 3, 3, 3, 3, 3, 3, 3, 3, 3, 3, 3, 3, 3, 3, 3, 3, 3, 3, 3, 3, 3, 3, 3, 3, 3, 3, 3, 3, 3, 3, 3, 3, 3, 3, 3, 3, 3, 3, 3, 3, 3, 3, 3, 3, 3, 3, 3, 3, 3, 3, 3, 3, 3, 3, 3, 3, 3, 3, 3, 3, 3, 3, 3, 3, 3, 3, 3, 3, 3, 3, 3, 3, 3, 3, 3, 3, 3, 3, 3, 3, 3, 3, 3, 3, 3, 3, 3, 3, 3, 3, 3, 3, 3, 3, 3, 3, 3, 3, 3, 3, 3, 3, 3, 3, 3, 3, 3, 3, 3, 3, 3, 3, 3, 3, 3, 3, 3, 3, 3, 3, 3, 3, 3, 3, 3, 3, 3, 3, 3, 3, 3, 3, 3, 3, 3, 3, 2, 2, 2, 2, 2, 2, 2, 2, 2, 2, 2, 2, 2, 2, 2, 2, 1, 1, 1, 1, 1, 1, 1, 1, 1, 1, 3, 3, 3, 3, 3, 3, 3, 3, 3])
_uv = me_flat_truss_pins_visual_001.uv_layers.new(name='UVMap')
_uv.uv.foreach_set('vector', [0.0, 0.0, 0.0, 0.0, 0.0, 0.0, 0.0, 0.0, 0.0, 0.0, 0.0, 0.0, 0.0, 0.0, 0.0, 0.0, 0.0, 0.0, 0.0, 0.0, 0.0, 0.0, 0.0, 0.0, 0.0, 0.0, 0.0, 0.0, 0.0, 0.0, 0.0, 0.0, 0.0, 0.0, 0.0, 0.0, 0.0, 0.0, 0.0, 0.0, 0.0, 0.0, 0.0, 0.0, 0.0, 0.0, 0.0, 0.0, 0.0, 0.0, 0.0, 0.0, 0.0, 0.0, 0.0, 0.0, 0.0, 0.0, 0.0, 0.0, 0.0, 0.0, 0.0, 0.0, 0.0, 0.0, 0.0, 0.0, 0.0, 0.0, 0.0, 0.0, 0.0, 0.0, 0.0, 0.0, 0.0, 0.0, 0.0, 0.0, 0.0, 0.0, 0.0, 0.0, 0.0, 0.0, 0.0, 0.0, 0.0, 0.0, 0.0, 0.0, 0.0, 0.0, 0.0, 0.0, 0.0, 0.0, 0.0, 0.0, 0.0, 0.0, 0.0, 0.0, 0.0, 0.0, 0.0, 0.0, 0.0, 0.0, 0.0, 0.0, 0.0, 0.0, 0.0, 0.0, 0.0, 0.0, 0.0, 0.0, 0.0, 0.0, 0.0, 0.0, 0.0, 0.0, 0.0, 0.0, 0.0, 0.0, 0.0, 0.0, 0.0, 0.0, 0.0, 0.0, 0.0, 0.0, 0.0, 0.0, 0.0, 0.0, 0.0, 0.0, 0.0, 0.0, 0.0, 0.0, 0.0, 0.0, 0.0, 0.0, 0.0, 0.0, 0.0, 0.0, 0.0, 0.0, 0.0, 0.0, 0.0, 0.0, 0.0, 0.0, 0.0, 0.0, 0.0, 0.0, 0.0, 0.0, 0.0, 0.0, 0.0, 0.0, 0.0, 0.0, 0.0, 0.0, 0.0, 0.0, 0.0, 0.0, 0.0, 0.0, 0.0, 0.0, 0.0, 0.0, 0.0, 0.0, 0.0, 0.0, 0.0, 0.0, 0.0, 0.0, 0.0, 0.0, 0.0, 0.0, 0.0, 0.0, 0.0, 0.0, 0.0, 0.0, 0.0, 0.0, 0.0, 0.0, 0.0, 0.0, 0.0, 0.0, 0.0, 0.0, 0.0, 0.0, 0.0, 0.0, 0.0, 0.0, 0.0, 0.0, 0.0, 0.0, 0.0, 0.0, 0.0, 0.0, 0.0, 0.0, 0.0, 0.0, 0.0, 0.0, 0.0, 0.0, 0.0, 0.0, 0.0, 0.0, 0.0, 0.0, 0.0, 0.0, 0.0, 0.0, 0.0, 0.0, 0.0, 0.0, 0.0, 0.0, 0.0, 0.0, 0.0, 0.0, 0.0, 0.0, 0.0, 0.0, 0.0, 0.0, 0.0, 0.0, 0.0, 0.0, 0.0, 0.0, 0.0, 0.0, 0.0, 0.0, 0.0, 0.0, 0.0, 0.0, 0.0, 0.0, 0.0, 0.0, 0.0, 0.0, 0.0, 0.0, 0.0, 0.0, 0.0, 0.0, 0.0, 0.0, 0.0, 0.0, 0.0, 0.0, 0.0, 0.0, 0.0, 0.0, 0.0, 0.0, 0.0, 0.0, 0.0, 0.0, 0.0, 0.0, 0.0, 0.0, 0.0, 0.0, 0.0, 0.0, 0.0, 0.0, 0.0, 0.0, 0.0, 0.0, 0.0, 0.0, 0.0, 0.0, 0.0, 0.0, 0.0, 0.0, 0.0, 0.0, 0.0, 0.0, 0.0, 0.0, 0.0, 0.0, 0.0, 0.0, 0.0, 0.0, 0.0, 0.0, 0.0, 0.0, 0.0, 0.0, 0.0, 0.0, 0.0, 0.0, 0.0, 0.0, 0.0, 0.0, 0.0, 0.0, 0.0, 0.0, 0.0, 0.0, 0.0, 0.0, 0.0, 0.0, 0.0, 0.0, 0.0, 0.0, 0.0, 0.0, 0.0, 0.0, 0.0, 0.0, 0.0, 0.0, 0.0, 0.0, 0.0, 0.0, 0.0, 0.0, 0.0, 0.0, 0.0, 0.0, 0.0, 0.0, 0.0, 0.0, 0.0, 0.0, 0.0, 0.0, 0.0, 0.0, 0.0, 0.0, 0.0, 0.0, 0.0, 0.0, 0.0, 0.0, 0.0, 0.0, 0.0, 0.0, 0.0, 0.0, 0.0, 0.0, 0.0, 0.0, 0.0, 0.0, 0.0, 0.0, 0.0, 0.0, 0.0, 0.0, 0.0, 0.0, 0.0, 0.0, 0.0, 0.0, 0.0, 0.0, 0.0, 0.0, 0.0, 0.0, 0.0, 0.0, 0.0, 0.0, 0.0, 0.0, 0.0, 0.0, 0.0, 0.0, 0.0, 0.0, 0.0, 0.0, 0.0, 0.0, 0.0, 0.0, 0.0, 0.0, 0.0, 0.0, 0.0, 0.0, 0.0, 0.0, 0.0, 0.0, 0.0, 0.0, 0.0, 0.0, 0.0, 0.0, 0.0, 0.0, 0.0, 0.0, 0.0, 0.0, 0.0, 0.0, 0.0, 0.0, 0.0, 0.0, 0.0, 0.0, 0.0, 0.0, 0.0, 0.0, 0.0, 0.0, 0.0, 0.0, 0.0, 0.0, 0.0, 0.0, 0.0, 0.0, 0.0, 0.0, 0.0, 0.0, 0.0, 0.0, 0.0, 0.0, 0.0, 0.0, 0.0, 0.0, 0.0, 0.0, 0.0, 0.0, 0.0, 0.0, 0.0, 0.0, 0.0, 0.0, 0.0, 0.0, 0.0, 0.0, 0.0, 0.0, 0.0, 0.0, 0.0, 0.0, 0.0, 0.0, 0.0, 0.0, 0.0, 0.0, 0.0, 0.0, 0.0, 0.0, 0.0, 0.0, 0.0, 0.0, 0.0, 0.0, 0.0, 0.0, 0.0, 0.0, 0.0, 0.0, 0.0, 0.0, 0.0, 0.0, 0.0, 0.0, 0.0, 0.0, 0.0, 0.0, 0.0, 0.0, 0.0, 0.0, 0.0, 0.0, 0.0, 0.0, 0.0, 0.0, 0.0, 0.0, 0.0, 0.0, 0.0, 0.0, 0.0, 0.0, 0.0, 0.0, 0.0, 0.0, 0.0, 0.0, 0.0, 0.0, 0.0, 0.0, 0.0, 0.0, 0.0, 0.0, 0.0, 0.0, 0.0, 0.0, 0.0, 0.0, 0.0, 0.0, 0.0, 0.0, 0.0, 0.0, 0.0, 0.0, 0.0, 0.0, 0.0, 0.0, 0.0, 0.0, 0.0, 0.0, 0.0, 0.0, 0.0, 0.0, 0.0, 0.0, 0.0, 0.0, 0.0, 0.0, 0.0, 0.0, 0.0, 0.0, 0.0, 0.0, 0.0, 0.0, 0.0, 0.0, 0.0, 0.0, 0.0, 0.0, 0.0, 0.0, 0.0, 0.0, 0.0, 0.0, 0.0, 0.0, 0.0, 0.0, 0.0, 0.0, 0.0, 0.0, 0.0, 0.0, 0.0, 0.0, 0.0, 0.0, 0.0, 0.0, 0.0, 0.0, 0.0, 0.0, 0.0, 0.0, 0.0, 0.0, 0.0, 0.0, 0.0, 0.0, 0.0, 0.0, 0.0, 0.0, 0.0, 0.0, 0.0, 0.0, 0.0, 0.0, 0.0, 0.0, 0.0, 0.0, 0.0, 0.0, 0.0, 0.0, 0.0, 0.0, 0.0, 0.0, 0.0, 0.0, 0.0, 0.0, 0.0, 0.0, 0.0, 0.0, 0.0, 0.0, 0.0, 0.0, 0.0, 0.0, 0.0, 0.0, 0.0, 0.0, 0.0, 0.0, 0.0, 0.0, 0.0, 0.0, 0.0, 0.0, 0.0, 0.0, 0.0, 0.0, 0.0, 0.0, 0.0, 0.0, 0.0, 0.0, 0.0, 0.0, 0.0, 0.0, 0.0, 0.0, 0.0, 0.0, 0.0, 0.0, 0.0, 0.0, 0.0, 0.0, 0.0, 0.0, 0.0, 0.0, 0.0, 0.0, 0.0, 0.0, 0.0, 0.0, 0.0, 0.0, 0.0, 0.0, 0.0, 0.0, 0.0, 0.0, 0.0, 0.0, 0.0, 0.0, 0.0, 0.0, 0.0, 0.0, 0.0, 0.0, 0.0, 0.0, 0.0, 0.0, 0.0, 0.0, 0.0, 0.0, 0.0, 0.0, 0.0, 0.0, 0.0, 0.0, 0.0, 0.0, 0.0, 0.0, 0.0, 0.0, 0.0, 0.0, 0.0, 0.0, 0.0, 0.0, 0.0, 0.0, 0.0, 0.0, 0.0, 0.0, 0.0, 0.0, 0.0, 0.0, 0.0, 0.0, 0.0, 0.0, 0.0, 0.0, 0.0, 0.0, 0.0, 0.0, 0.0, 0.0, 0.0, 0.0, 0.0, 0.0, 0.0, 0.0, 0.0, 0.0, 0.0, 0.0, 0.0, 0.0, 0.0, 0.0, 0.0, 0.0, 0.0, 0.0, 0.0, 0.0, 0.0, 0.0, 0.0, 0.0, 0.0, 0.0, 0.0, 0.0, 0.0, 0.0, 0.0, 0.0, 0.0, 0.0, 0.0, 0.0, 0.0, 0.0, 0.0, 0.0, 0.0, 0.0, 0.0, 0.0, 0.0, 0.0, 0.0, 0.0, 0.0, 0.0, 0.0, 0.0, 0.0, 0.0, 0.0, 0.0, 0.0, 0.0, 0.0, 0.0, 0.0, 0.0, 0.0, 0.0, 0.0, 0.0, 0.0, 0.0, 0.0, 0.0, 0.0, 0.0, 0.0, 0.0, 0.0, 0.0, 0.0, 0.0, 0.0, 0.0, 0.0, 0.0, 0.0, 0.0, 0.0, 0.0, 0.0, 0.0, 0.0, 0.0, 0.0, 0.0, 0.0, 0.0, 0.0, 0.0, 0.0, 0.0, 0.0, 0.0, 0.0, 0.0, 0.0, 0.0, 0.0, 0.0, 0.0, 0.0, 0.0, 0.0, 0.0, 0.0, 0.0, 0.0, 0.0, 0.0, 0.0, 0.0, 0.0, 0.0, 0.0, 0.0, 0.0, 0.0, 0.0, 0.0, 0.0, 0.0, 0.0, 0.0, 0.0, 0.0, 0.0, 0.0, 0.0, 0.0, 0.0, 0.0, 0.0, 0.0, 0.0, 0.0, 0.0, 0.0, 0.0, 0.0, 0.0, 0.0, 0.0, 0.0, 0.0, 0.0, 0.0, 0.0, 0.0, 0.0, 0.0, 0.0, 0.0, 0.0, 0.0, 0.0, 0.0, 0.0, 0.0, 0.0, 0.0, 0.0, 0.0, 0.0, 0.0, 0.0, 0.0, 0.0, 0.0, 0.0, 0.0, 0.0, 0.0, 0.0, 0.0, 0.0, 0.0, 0.0, 0.0, 0.0, 0.0, 0.0, 0.0, 0.0, 0.0, 0.0, 0.0, 0.0, 0.0, 0.0, 0.0, 0.0, 0.0, 0.0, 0.0, 0.0, 0.0, 0.0, 0.0, 0.0, 0.0, 0.0, 0.0, 0.0, 0.0, 0.0, 0.0, 0.0, 0.0, 0.0, 0.0, 0.0, 0.0, 0.0, 0.0, 0.0, 0.0, 0.0, 0.0, 0.0, 0.0, 0.0, 0.0, 0.0, 0.0, 0.0, 0.0, 0.0, 0.0, 0.0, 0.0, 0.0, 0.0, 0.0, 0.0, 0.0, 0.0, 0.0, 0.0, 0.0, 0.0, 0.0, 0.0, 0.0, 0.0, 0.0, 0.0, 0.0, 0.0, 0.0, 0.0, 0.0, 0.0, 0.0, 0.0, 0.0, 0.0, 0.0, 0.0, 0.0, 0.0, 0.0, 0.0, 0.0, 0.0, 0.0, 0.0, 0.0, 0.0, 0.0, 0.0, 0.0, 0.0, 0.0, 0.0, 0.0, 0.0, 0.0, 0.0, 0.0, 0.0, 0.0, 0.0, 0.0, 0.0, 0.0, 0.0, 0.0, 0.0, 0.0, 0.0, 0.0, 0.0, 0.0, 0.0, 0.0, 0.0, 0.0, 0.0, 0.0, 0.0, 0.0, 0.0, 0.0, 0.0, 0.0, 0.0, 0.0, 0.0, 0.0, 0.0, 0.0, 0.0, 0.0, 0.0, 0.0, 0.0, 0.0, 0.0, 0.0, 0.0, 0.0, 0.0, 0.0, 0.0, 0.0, 0.0, 0.0, 0.0, 0.0, 0.0, 0.0, 0.0, 0.0, 0.0, 0.0, 0.0, 0.0, 0.0, 0.0, 0.0, 0.0, 0.0, 0.0, 0.0, 0.0, 0.0, 0.0, 0.0, 0.0, 0.0, 0.0, 0.0, 0.0, 0.0, 0.0, 0.0, 0.0, 0.0, 0.0, 0.0, 0.0, 0.0, 0.0, 0.0, 0.0, 0.0, 0.0, 0.0, 0.0, 0.0, 0.0, 0.0, 0.0, 0.0, 0.0, 0.0, 0.0, 0.0, 0.0, 0.0, 0.0, 0.0, 0.0, 0.0, 0.0, 0.0, 0.0, 0.0, 0.0, 0.0, 0.0, 0.0, 0.0, 0.0, 0.0, 0.0, 0.0, 0.0, 0.0, 0.0, 0.0, 0.0, 0.0, 0.0, 0.0, 0.0, 0.0, 0.0, 0.0, 0.0, 0.0, 0.0, 0.0, 0.0, 0.0, 0.0, 0.0, 0.0, 0.0, 0.0, 0.0, 0.0, 0.0, 0.0, 0.0, 0.0, 0.0, 0.0, 0.0, 0.0, 0.0, 0.0, 0.0, 0.0, 0.0, 0.0, 0.0, 0.0, 0.0, 0.0, 0.0, 0.0, 0.0, 0.0, 0.0, 0.0, 0.0, 0.0, 0.0, 0.0, 0.0, 0.0, 0.0, 0.0, 0.0, 0.0, 0.0, 0.0, 0.0, 0.0, 0.0, 0.0, 0.0, 0.0, 0.0, 0.0, 0.0, 0.0, 0.0, 0.0, 0.0, 0.0, 0.0, 0.0, 0.0, 0.0, 0.0, 0.0, 0.0, 0.0, 0.0, 0.0, 0.0, 0.0, 0.0, 0.0, 0.0, 0.0, 0.0, 0.0, 0.0, 0.0, 0.0, 0.0, 0.0, 0.0, 0.0, 0.0, 0.0, 0.0, 0.0, 0.0, 0.0, 0.0, 0.0, 0.0, 0.0, 0.0, 0.0, 0.0, 0.0, 0.0, 0.0, 0.0, 0.0, 0.0, 0.0, 0.0, 0.0, 0.0, 0.0, 0.0, 0.0, 0.0, 0.0, 0.0, 0.0, 0.0, 0.0, 0.0, 0.0, 0.0, 0.0, 0.0, 0.0, 0.0, 0.0, 0.0, 0.0, 0.0, 0.0, 0.0, 0.0, 0.0, 0.0, 0.0, 0.0, 0.0, 0.0, 0.0, 0.0, 0.0, 0.0, 0.0, 0.0, 0.0, 0.0, 0.0, 0.0, 0.0, 0.0, 0.0, 0.0, 0.0, 0.0, 0.0, 0.0, 0.0, 0.0, 0.0, 0.0, 0.0, 0.0, 0.0, 0.0, 0.0, 0.0, 0.0, 0.0, 0.0, 0.0, 0.0, 0.0, 0.0, 0.0, 0.0, 0.0, 0.0, 0.0, 0.0, 0.0, 0.0, 0.0, 0.0, 0.0, 0.0, 0.0, 0.0, 0.0, 0.0, 0.0, 0.0, 0.0, 0.0, 0.0, 0.0, 0.0, 0.0, 0.0, 0.0, 0.0, 0.0, 0.0, 0.0, 0.0, 0.0, 0.0, 0.0, 0.0, 0.0, 0.0, 0.0, 0.0, 0.0, 0.0, 0.0, 0.0, 0.0, 0.0, 0.0, 0.0, 0.0, 0.0, 0.0, 0.0, 0.0, 0.0, 0.0, 0.0, 0.0, 0.0, 0.0, 0.0, 0.0, 0.0, 0.0, 0.0, 0.0, 0.0, 0.0, 0.0, 0.0, 0.0, 0.0, 0.0, 0.0, 0.0, 0.0, 0.0, 0.0, 0.0, 0.0, 0.0, 0.0, 0.0, 0.0, 0.0, 0.0, 0.0, 0.0, 0.0, 0.0, 0.0, 0.0, 0.0, 0.0, 0.0, 0.0, 0.0, 0.0, 0.0, 0.0, 0.0, 0.0, 0.0, 0.0, 0.0, 0.0, 0.0, 0.0, 0.0, 0.0, 0.0, 0.0, 0.0, 0.0, 0.0, 0.0, 0.0, 0.0, 0.0, 0.0, 0.0, 0.0, 0.0, 0.0, 0.0, 0.0, 0.0, 0.0, 0.0, 0.0, 0.0, 0.0, 0.0, 0.0, 0.0, 0.0, 0.0, 0.0, 0.0, 0.0, 0.0, 0.0, 0.0, 0.0, 0.0, 0.0, 0.0, 0.0, 0.0, 0.0, 0.0, 0.0, 0.0, 0.0, 0.0, 0.0, 0.0, 0.0, 0.0, 0.0, 0.0, 0.0, 0.0, 0.0, 0.0, 0.0, 0.0, 0.0, 0.0, 0.0, 0.0, 0.0, 0.0, 0.0, 0.0, 0.0, 0.0, 0.0, 0.0, 0.0, 0.0, 0.0, 0.0, 0.0, 0.0, 0.0, 0.0, 0.0, 0.0, 0.0, 0.0, 0.0, 0.0, 0.0, 0.0, 0.0, 0.0, 0.0, 0.0, 0.0, 0.0, 0.0, 0.0, 0.0, 0.0, 0.0, 0.0, 0.0, 0.0, 0.0, 0.0, 0.0, 0.0, 0.0, 0.0, 0.0, 0.0, 0.0, 0.0, 0.0, 0.0, 0.0, 0.0, 0.0, 0.0, 0.0, 0.0, 0.0, 0.0, 0.0, 0.0, 0.0, 0.0, 0.0, 0.0, 0.0, 0.0, 0.0, 0.0, 0.0, 0.0, 0.0, 0.0, 0.0, 0.0, 0.0, 0.0, 0.0, 0.0, 0.0, 0.0, 0.0, 0.0, 0.0, 0.0, 0.0, 0.0, 0.0, 0.0, 0.0, 0.0, 0.0, 0.0, 0.0, 0.0, 0.0, 0.0, 0.0, 0.0, 0.0, 0.0, 0.0, 0.0, 0.0, 0.0, 0.0, 0.0, 0.0, 0.0, 0.0, 0.0, 0.0, 0.0, 0.0, 0.0, 0.0, 0.0, 0.0, 0.0, 0.0, 0.0, 0.0, 0.0, 0.0, 0.0, 0.0, 0.0, 0.0, 0.0, 0.0, 0.0, 0.0, 0.0, 0.0, 0.0, 0.0, 0.0, 0.0, 0.0, 0.0, 0.0, 0.0, 0.0, 0.0, 0.0, 0.0, 0.0, 0.0, 0.0, 0.0, 0.0, 0.0, 0.0, 0.0, 0.0, 0.0, 0.0, 0.0, 0.0, 0.0, 0.0, 0.0, 0.0, 0.0, 0.0, 0.0, 0.0, 0.0, 0.0, 0.0, 0.0, 0.0, 0.0, 0.0, 0.0, 0.0, 0.0, 0.0, 0.0, 0.0, 0.0, 0.0, 0.0, 0.0, 0.0, 0.0, 0.0, 0.0, 0.0, 0.0, 0.0, 0.0, 0.0, 0.0, 0.0, 0.0, 0.0, 0.0, 0.0, 0.0, 0.0, 0.0, 0.0, 0.0, 0.0, 0.0, 0.0, 0.0, 0.0, 0.0, 0.0, 0.0, 0.0, 0.0, 0.0, 0.0, 0.0, 0.0, 0.0, 0.0, 0.0, 0.0, 0.0, 0.0, 0.0, 0.0, 0.0, 0.0, 0.0, 0.0, 0.0, 0.0, 0.0, 0.0, 0.0, 0.0, 0.0, 0.0, 0.0, 0.0, 0.0, 0.0, 0.0, 0.0, 0.0, 0.0, 0.0, 0.0, 0.0, 0.0, 0.0, 0.0, 0.0, 0.0, 0.0, 0.0, 0.0, 0.0, 0.0, 0.0, 0.0, 0.0, 0.0, 0.0, 0.0, 0.0, 0.0, 0.0, 0.0, 0.0, 0.0, 0.0, 0.0, 0.0, 0.0, 0.0, 0.0, 0.0, 0.0, 0.0, 0.0, 0.0, 0.0, 0.0, 0.0, 0.0, 0.0, 0.0, 0.0, 0.0, 0.0, 0.0, 0.0, 0.0, 0.0, 0.0, 0.0, 0.0, 0.0, 0.0, 0.0, 0.0, 0.0, 0.0, 0.0, 0.0, 0.0, 0.0, 0.0, 0.0, 0.0, 0.0, 0.0, 0.0, 0.0, 0.0, 0.0, 0.0, 0.0, 0.0, 0.0, 0.0, 0.0, 0.0, 0.0, 0.0, 0.0, 0.0, 0.0, 0.0, 0.0, 0.0, 0.0, 0.0, 0.0, 0.0, 0.0, 0.0, 0.0, 0.0, 0.0, 0.0, 0.0, 0.0, 0.0, 0.0, 0.0, 0.0, 0.0, 0.0, 0.0, 0.0, 0.0, 0.0, 0.0, 0.0, 0.0, 0.0, 0.0, 0.0, 0.0, 0.0, 0.0, 0.0, 0.0, 0.7434, 0.6245, 0.7434, 0.6248, 0.7437, 0.6237, 0.7434, 0.6248, 0.7434, 0.6252, 0.7436, 0.6256, 0.7437, 0.6237, 0.7434, 0.6248, 0.7447, 0.6234, 0.7434, 0.6243, 0.7434, 0.6245, 0.7437, 0.6237, 0.7434, 0.6254, 0.7436, 0.6256, 0.7434, 0.6252, 0.7435, 0.6239, 0.7434, 0.6243, 0.7437, 0.6237, 0.7436, 0.6256, 0.7445, 0.6262, 0.7447, 0.6234, 0.7436, 0.6256, 0.7447, 0.6234, 0.7434, 0.6248, 0.7445, 0.6262, 0.7458, 0.6267, 0.7451, 0.6233, 0.745, 0.6233, 0.7445, 0.6262, 0.7451, 0.6233, 0.745, 0.6233, 0.7447, 0.6234, 0.7445, 0.6262, 0.7458, 0.6272, 0.7495, 0.6272, 0.7458, 0.6267, 0.7458, 0.6232, 0.7451, 0.6233, 0.7458, 0.6267, 0.7458, 0.6267, 0.7495, 0.6272, 0.7495, 0.6228, 0.7458, 0.6232, 0.7458, 0.6267, 0.7495, 0.6228, 0.7495, 0.6228, 0.7458, 0.6228, 0.7458, 0.6232, 0.0, 0.0, 0.0, 0.0, 0.0, 0.0, 0.0, 0.0, 0.0, 0.0, 0.0, 0.0, 0.0, 0.0, 0.0, 0.0, 0.0, 0.0, 0.0, 0.0, 0.0, 0.0, 0.0, 0.0, 0.0, 0.0, 0.0, 0.0, 0.0, 0.0, 0.0, 0.0, 0.0, 0.0, 0.0, 0.0, 0.0, 0.0, 0.0, 0.0, 0.0, 0.0, 0.0, 0.0, 0.0, 0.0, 0.0, 0.0, 0.0, 0.0, 0.0, 0.0, 0.0, 0.0, 0.0, 0.0, 0.0, 0.0, 0.0, 0.0, 0.0, 0.0, 0.0, 0.0, 0.0, 0.0, 0.0, 0.0, 0.0, 0.0, 0.0, 0.0, 0.0, 0.0, 0.0, 0.0, 0.0, 0.0, 0.0, 0.0, 0.0, 0.0, 0.0, 0.0, 0.0, 0.0, 0.0, 0.0, 0.0, 0.0, 0.0, 0.0, 0.0, 0.0, 0.0, 0.0, 0.0, 0.0, 0.0, 0.0, 0.0, 0.0, 0.0, 0.0, 0.0, 0.0, 0.0, 0.0, 0.0, 0.0, 0.0, 0.0, 0.0, 0.0, 0.0, 0.0, 0.0, 0.0, 0.0, 0.0, 0.0, 0.0, 0.0, 0.0, 0.0, 0.0, 0.0, 0.0, 0.0, 0.0, 0.0, 0.0, 0.0, 0.0, 0.0, 0.0, 0.0, 0.0, 0.0, 0.0, 0.0, 0.0, 0.0, 0.0, 0.0, 0.0, 0.0, 0.0, 0.0, 0.0, 0.0, 0.0, 0.0, 0.0, 0.0, 0.0, 0.0, 0.0, 0.0, 0.0, 0.0, 0.0, 0.0, 0.0, 0.0, 0.0, 0.0, 0.0, 0.0, 0.0, 0.0, 0.0, 0.0, 0.0, 0.0, 0.0, 0.0, 0.0, 0.0, 0.0, 0.0, 0.0, 0.0, 0.0, 0.0, 0.0, 0.0, 0.0, 0.0, 0.0, 0.0, 0.0, 0.0, 0.0, 0.0, 0.0, 0.0, 0.0, 0.0, 0.0, 0.0, 0.0, 0.0, 0.0, 0.0, 0.0, 0.0, 0.0, 0.0, 0.0, 0.0, 0.0, 0.0, 0.0, 0.0, 0.0, 0.0, 0.0, 0.0, 0.0, 0.0, 0.0, 0.0, 0.0, 0.0, 0.0, 0.0, 0.0, 0.0, 0.0, 0.0, 0.0, 0.0, 0.0, 0.0, 0.0, 0.0, 0.0, 0.0, 0.0, 0.0, 0.0, 0.0, 0.0, 0.0, 0.0, 0.0, 0.0, 0.0, 0.0, 0.0, 0.0, 0.0, 0.0, 0.0, 0.0, 0.0, 0.0, 0.0, 0.0, 0.0, 0.0, 0.0, 0.0, 0.0, 0.0, 0.0, 0.0, 0.0, 0.0, 0.0, 0.0, 0.0, 0.0, 0.0, 0.0, 0.0, 0.0, 0.0, 0.0, 0.0, 0.0, 0.0, 0.0, 0.0, 0.0, 0.0, 0.0, 0.0, 0.0, 0.0, 0.0, 0.0, 0.0, 0.0, 0.0, 0.0, 0.0, 0.0, 0.0, 0.0, 0.0, 0.0, 0.0, 0.0, 0.0, 0.0, 0.0, 0.0, 0.0, 0.0, 0.0, 0.0, 0.0, 0.0, 0.0, 0.0, 0.0, 0.0, 0.0, 0.0, 0.0, 0.0, 0.0, 0.0, 0.0, 0.0, 0.0, 0.0, 0.0, 0.0, 0.0, 0.0, 0.0, 0.0, 0.0, 0.0, 0.0, 0.0, 0.0, 0.0, 0.0, 0.0, 0.0, 0.0, 0.0, 0.0, 0.0, 0.0, 0.0, 0.0, 0.0, 0.0, 0.0, 0.0, 0.0, 0.0, 0.0, 0.0, 0.0, 0.0, 0.0, 0.0, 0.0, 0.0, 0.0, 0.0, 0.0, 0.0, 0.0, 0.0, 0.0, 0.0, 0.0, 0.0, 0.0, 0.0, 0.0, 0.0, 0.0, 0.0, 0.0, 0.0, 0.0, 0.0, 0.0, 0.0, 0.0, 0.0, 0.0, 0.0, 0.0, 0.0, 0.0, 0.0, 0.0, 0.0, 0.0, 0.0, 0.0, 0.0, 0.0, 0.0, 0.0, 0.0, 0.0, 0.0, 0.0, 0.0, 0.0, 0.0, 0.0, 0.0, 0.0, 0.0, 0.0, 0.0, 0.0, 0.0, 0.0, 0.0, 0.0, 0.0, 0.0, 0.0, 0.0, 0.0, 0.0, 0.0, 0.0, 0.0, 0.0, 0.0, 0.0, 0.0, 0.0, 0.0, 0.0, 0.0, 0.0, 0.0, 0.0, 0.0, 0.0, 0.0, 0.0, 0.0, 0.0, 0.0, 0.0, 0.0, 0.0, 0.0, 0.0, 0.0, 0.0, 0.0, 0.0, 0.0, 0.0, 0.0, 0.0, 0.0, 0.0, 0.0, 0.0, 0.0, 0.0, 0.0, 0.0, 0.0, 0.0, 0.0, 0.0, 0.0, 0.0, 0.0, 0.0, 0.0, 0.0, 0.0, 0.0, 0.0, 0.0, 0.0, 0.0, 0.0, 0.0, 0.0, 0.0, 0.0, 0.0, 0.0, 0.0, 0.0, 0.0, 0.0, 0.0, 0.0, 0.0, 0.0, 0.0, 0.0, 0.0, 0.0, 0.0, 0.0, 0.0, 0.0, 0.0, 0.0, 0.0, 0.0, 0.0, 0.0, 0.0, 0.0, 0.0, 0.0, 0.0, 0.0, 0.0, 0.0, 0.0, 0.0, 0.0, 0.0, 0.0, 0.0, 0.0, 0.0, 0.0, 0.0, 0.0, 0.0, 0.0, 0.0, 0.0, 0.0, 0.0, 0.0, 0.0, 0.0, 0.0, 0.0, 0.0, 0.0, 0.0, 0.0, 0.0, 0.0, 0.0, 0.0, 0.0, 0.0, 0.0, 0.0, 0.0, 0.0, 0.0, 0.0, 0.0, 0.0, 0.0, 0.0, 0.0, 0.0, 0.0, 0.0, 0.0, 0.0, 0.0, 0.0, 0.0, 0.0, 0.0, 0.0, 0.0, 0.0, 0.0, 0.0, 0.0, 0.0, 0.0, 0.0, 0.0, 0.0, 0.0, 0.0, 0.0, 0.0, 0.0, 0.0, 0.0, 0.0, 0.0, 0.0, 0.0, 0.0, 0.0, 0.0, 0.0, 0.0, 0.0, 0.0, 0.0, 0.0, 0.0, 0.0, 0.0, 0.0, 0.0, 0.0, 0.0, 0.0, 0.0, 0.0, 0.0, 0.0, 0.0, 0.0, 0.0, 0.0, 0.0, 0.0, 0.0, 0.0, 0.0, 0.0, 0.0, 0.0, 0.0, 0.0, 0.0, 0.0, 0.0, 0.0, 0.0, 0.0, 0.0, 0.0, 0.0, 0.0, 0.0, 0.0, 0.0, 0.0, 0.0, 0.0, 0.0, 0.0, 0.0, 0.0, 0.0, 0.0, 0.0, 0.0, 0.0, 0.0, 0.0, 0.0, 0.0, 0.0, 0.0, 0.0, 0.0, 0.0, 0.0, 0.0, 0.0, 0.0, 0.0, 0.0, 0.0, 0.0, 0.0, 0.0, 0.0, 0.0, 0.0, 0.0, 0.0, 0.0, 0.0, 0.0, 0.0, 0.0, 0.0, 0.0, 0.0, 0.0, 0.0, 0.0, 0.0, 0.0, 0.0, 0.0, 0.0, 0.0, 0.0, 0.0, 0.0, 0.0, 0.0, 0.0, 0.0, 0.0, 0.0, 0.0, 0.0, 0.0, 0.0, 0.0, 0.0, 0.0, 0.0, 0.0, 0.0, 0.0, 0.0, 0.0, 0.0, 0.0, 0.0, 0.0, 0.0, 0.0, 0.0, 0.0, 0.0, 0.0, 0.0, 0.0, 0.0, 0.0, 0.0, 0.0, 0.0, 0.0, 0.0, 0.0, 0.0, 0.0, 0.0, 0.0, 0.0, 0.0, 0.0, 0.0, 0.0, 0.0, 0.0, 0.0, 0.0, 0.0, 0.0, 0.0, 0.0, 0.0, 0.0, 0.0, 0.0, 0.0, 0.0, 0.0, 0.0, 0.0, 0.0, 0.0, 0.0, 0.0, 0.0, 0.0, 0.0, 0.0, 0.0, 0.0, 0.0, 0.0, 0.0, 0.0, 0.0, 0.0, 0.0, 0.0, 0.0, 0.0, 0.0, 0.0, 0.0, 0.0, 0.0, 0.0, 0.0, 0.0, 0.0, 0.0, 0.0, 0.0, 0.0, 0.0, 0.0, 0.0, 0.0, 0.0, 0.0, 0.0, 0.0, 0.0, 0.0, 0.0, 0.0, 0.0, 0.0, 0.0, 0.0, 0.0, 0.0, 0.0, 0.0, 0.0, 0.0, 0.0, 0.0, 0.0, 0.0, 0.0, 0.0, 0.0, 0.0, 0.0, 0.0, 0.0, 0.0, 0.0, 0.0, 0.0, 0.0, 0.0, 0.0, 0.0, 0.0, 0.0, 0.0, 0.0, 0.0, 0.0, 0.0, 0.0, 0.0, 0.0, 0.0, 0.0, 0.0, 0.0, 0.0, 0.0, 0.0, 0.0, 0.0, 0.0, 0.0, 0.0, 0.0, 0.0, 0.0, 0.0, 0.0, 0.0, 0.0, 0.0, 0.0, 0.0, 0.0, 0.0, 0.0, 0.0, 0.0, 0.0, 0.0, 0.0, 0.0, 0.0, 0.0, 0.0, 0.0, 0.0, 0.0, 0.0, 0.0, 0.0, 0.0, 0.0, 0.0, 0.0, 0.0, 0.0, 0.0, 0.0, 0.0, 0.0, 0.0, 0.0, 0.0, 0.0, 0.0, 0.0, 0.0, 0.0, 0.0, 0.0, 0.0, 0.0, 0.0, 0.0, 0.0, 0.0, 0.0, 0.0, 0.0, 0.0, 0.0, 0.0, 0.0, 0.0, 0.0, 0.0, 0.0, 0.0, 0.0, 0.0, 0.0, 0.0, 0.0, 0.0, 0.0, 0.0, 0.0, 0.0, 0.0, 0.0, 0.0, 0.0, 0.0, 0.0, 0.0, 0.0, 0.0, 0.0, 0.0, 0.0, 0.0, 0.0, 0.0, 0.0, 0.0, 0.0, 0.0, 0.0, 0.0, 0.0, 0.0, 0.0, 0.0, 0.0, 0.0, 0.0, 0.0, 0.0, 0.0, 0.0, 0.0, 0.0, 0.0, 0.0, 0.0, 0.0, 0.0, 0.0, 0.0, 0.0, 0.0, 0.0, 0.0, 0.0, 0.0, 0.0, 0.0, 0.0, 0.0, 0.0, 0.0, 0.0, 0.0, 0.0, 0.0, 0.0, 0.0, 0.0, 0.0, 0.0, 0.0, 0.0, 0.0, 0.0, 0.0, 0.0, 0.0, 0.0, 0.0, 0.0, 0.0, 0.0, 0.0, 0.0, 0.0, 0.0, 0.0, 0.0, 0.0, 0.0, 0.0, 0.0, 0.0, 0.0, 0.0, 0.0, 0.0, 0.0, 0.0, 0.0, 0.0, 0.0, 0.0, 0.0, 0.0, 0.0, 0.0, 0.0, 0.0, 0.0, 0.0, 0.0, 0.0, 0.0, 0.0, 0.0, 0.0, 0.0, 0.0, 0.0, 0.0, 0.0, 0.0, 0.0, 0.0, 0.0, 0.0, 0.0, 0.0, 0.0, 0.0, 0.0, 0.0, 0.0, 0.0, 0.0, 0.0, 0.0, 0.0, 0.0, 0.0, 0.0, 0.0, 0.0, 0.0, 0.0, 0.0, 0.0, 0.0, 0.0, 0.0, 0.0, 0.0, 0.0, 0.0, 0.0, 0.0, 0.0, 0.0, 0.0, 0.0, 0.0, 0.0, 0.0, 0.0, 0.0, 0.0, 0.0, 0.0, 0.0, 0.0, 0.0, 0.0, 0.0, 0.0, 0.0, 0.0, 0.0, 0.0, 0.0, 0.0, 0.0, 0.0, 0.0, 0.0, 0.0, 0.0, 0.0, 0.0, 0.0, 0.0, 0.0, 0.0, 0.0, 0.0, 0.0, 0.0, 0.0, 0.0, 0.0, 0.0, 0.0, 0.0, 0.0, 0.0, 0.0, 0.0, 0.0, 0.0, 0.0, 0.0, 0.0, 0.0, 0.0, 0.0, 0.0, 0.0, 0.0, 0.0, 0.0, 0.0, 0.0, 0.0, 0.0, 0.0, 0.0, 0.0, 0.0, 0.0, 0.0, 0.0, 0.0, 0.0, 0.0, 0.0, 0.0, 0.0, 0.0, 0.0, 0.0, 0.0, 0.0, 0.0, 0.0, 0.0, 0.0, 0.0, 0.0, 0.0, 0.0, 0.0, 0.0, 0.0, 0.0, 0.0, 0.0, 0.0, 0.0, 0.0, 0.0, 0.0, 0.0, 0.0, 0.0, 0.0, 0.0, 0.0, 0.0, 0.0, 0.0, 0.0, 0.0, 0.0, 0.0, 0.0, 0.0, 0.0, 0.0, 0.0, 0.0, 0.0, 0.0, 0.0, 0.0, 0.0, 0.0, 0.0, 0.0, 0.0, 0.0, 0.0, 0.0, 0.0, 0.0, 0.0, 0.0, 0.0, 0.0, 0.0, 0.0, 0.0, 0.0, 0.0, 0.0, 0.0, 0.0, 0.0, 0.0, 0.0, 0.0, 0.0, 0.0, 0.0, 0.0, 0.0, 0.0, 0.0, 0.0, 0.0, 0.0, 0.0, 0.0, 0.0, 0.0, 0.0, 0.0, 0.0, 0.0, 0.0, 0.0, 0.0, 0.0, 0.0, 0.0, 0.0, 0.0, 0.0, 0.0, 0.0, 0.0, 0.0, 0.0, 0.0, 0.0, 0.0, 0.0, 0.0, 0.0, 0.0, 0.0, 0.0, 0.0, 0.0, 0.0, 0.0, 0.0, 0.0, 0.0, 0.0, 0.0, 0.0, 0.0, 0.0, 0.0, 0.0, 0.0, 0.0, 0.0, 0.0, 0.0, 0.0, 0.0, 0.0, 0.0, 0.0, 0.0, 0.0, 0.0, 0.0, 0.0, 0.0, 0.0, 0.0, 0.0, 0.0, 0.0, 0.0, 0.0, 0.0, 0.0, 0.0, 0.0, 0.0, 0.0, 0.0, 0.0, 0.0, 0.0, 0.0, 0.0, 0.0, 0.0, 0.0, 0.0, 0.0, 0.0, 0.0, 0.0, 0.0, 0.0, 0.0, 0.0, 0.0, 0.0, 0.0, 0.0, 0.0, 0.0, 0.0, 0.0, 0.0, 0.0, 0.0, 0.0, 0.0, 0.0, 0.0, 0.0, 0.0, 0.0, 0.0, 0.0, 0.0, 0.0, 0.0, 0.0, 0.0, 0.0, 0.0, 0.0, 0.0, 0.0, 0.0, 0.0, 0.0, 0.0, 0.0, 0.0, 0.0, 0.0, 0.0, 0.0, 0.0, 0.0, 0.0, 0.0, 0.0, 0.0, 0.0, 0.0, 0.0, 0.0, 0.0, 0.0, 0.0, 0.0, 0.0, 0.0, 0.0, 0.0, 0.0, 0.0, 0.0, 0.0, 0.0, 0.0, 0.0, 0.0, 0.0, 0.0, 0.0, 0.0, 0.0, 0.0, 0.0, 0.0, 0.0, 0.0, 0.0, 0.0, 0.0, 0.0, 0.0, 0.0, 0.0, 0.0, 0.0, 0.0, 0.0, 0.0, 0.0, 0.0, 0.0, 0.0, 0.0, 0.0, 0.0, 0.0, 0.0, 0.0, 0.0, 0.0, 0.0, 0.0, 0.0, 0.0, 0.0, 0.0, 0.0, 0.0, 0.0, 0.0, 0.0, 0.0, 0.0, 0.0, 0.0, 0.0, 0.0, 0.0, 0.0, 0.0, 0.0, 0.0, 0.0, 0.0, 0.0, 0.0, 0.0, 0.0, 0.0, 0.0, 0.0, 0.0, 0.0, 0.0, 0.0, 0.0, 0.0, 0.0, 0.0, 0.0, 0.0, 0.0, 0.0, 0.0, 0.0, 0.0, 0.0, 0.0, 0.0, 0.0, 0.0, 0.0, 0.0, 0.0, 0.0, 0.0, 0.0, 0.0, 0.0, 0.0, 0.0, 0.0, 0.0, 0.0, 0.0, 0.0, 0.0, 0.0, 0.0, 0.0, 0.0, 0.0, 0.0, 0.0, 0.0, 0.0, 0.0, 0.0, 0.0, 0.0, 0.0, 0.0, 0.0, 0.0, 0.0, 0.0, 0.0, 0.0, 0.0, 0.0, 0.0, 0.0, 0.0, 0.0, 0.0, 0.0, 0.0, 0.0, 0.0, 0.0, 0.0, 0.0, 0.0, 0.0, 0.0, 0.0, 0.0, 0.0, 0.0, 0.0, 0.0, 0.0, 0.0, 0.0, 0.0, 0.0, 0.0, 0.0, 0.0, 0.0, 0.0, 0.0, 0.0, 0.0, 0.0, 0.0, 0.0, 0.0, 0.0, 0.0, 0.0, 0.0, 0.0, 0.0, 0.0, 0.0, 0.0, 0.0, 0.0, 0.0, 0.0, 0.0, 0.0, 0.0, 0.0, 0.0, 0.0, 0.0, 0.0, 0.0, 0.0, 0.0, 0.0, 0.0, 0.0, 0.0, 0.0, 0.0, 0.0, 0.0, 0.0, 0.0, 0.0, 0.0, 0.0, 0.0, 0.0, 0.0, 0.0, 0.0, 0.0, 0.0, 0.0, 0.0, 0.0, 0.0, 0.0, 0.0, 0.0, 0.0, 0.0, 0.0, 0.0, 0.0, 0.0, 0.0, 0.0, 0.0, 0.0, 0.0, 0.0, 0.0, 0.0, 0.0, 0.0, 0.0, 0.0, 0.0, 0.0, 0.0, 0.0, 0.0, 0.0, 0.0, 0.0, 0.0, 0.0, 0.0, 0.0, 0.0, 0.0, 0.0, 0.0, 0.0, 0.0, 0.0, 0.0, 0.0, 0.0, 0.0, 0.0, 0.0, 0.0, 0.0, 0.0, 0.0, 0.0, 0.0, 0.0, 0.0, 0.0, 0.0, 0.0, 0.0, 0.0, 0.0, 0.0, 0.0, 0.0, 0.0, 0.0, 0.0, 0.0, 0.0, 0.0, 0.0, 0.0, 0.0, 0.0, 0.0, 0.0, 0.0, 0.0, 0.0, 0.0, 0.0, 0.0, 0.0, 0.0, 0.0, 0.0, 0.0, 0.0, 0.0, 0.0, 0.0, 0.0, 0.0, 0.0, 0.0, 0.0, 0.0, 0.0, 0.0, 0.0, 0.0, 0.0, 0.0, 0.0, 0.0, 0.0, 0.0, 0.0, 0.0, 0.0, 0.0, 0.0, 0.0, 0.0, 0.0, 0.0, 0.0, 0.0, 0.0, 0.0, 0.0, 0.0, 0.0, 0.0, 0.0, 0.0, 0.0, 0.0, 0.0, 0.0, 0.0, 0.0, 0.0, 0.0, 0.0, 0.0, 0.0, 0.0, 0.0, 0.0, 0.0, 0.0, 0.0, 0.0, 0.0, 0.0, 0.0, 0.0, 0.0, 0.0, 0.0, 0.0, 0.0, 0.0, 0.0, 0.0, 0.0, 0.0, 0.0, 0.0, 0.0, 0.0, 0.0, 0.0, 0.0, 0.0, 0.0, 0.0, 0.0, 0.0, 0.0, 0.0, 0.0, 0.0, 0.0, 0.0, 0.0, 0.0, 0.0, 0.0, 0.0, 0.0, 0.0, 0.0, 0.0, 0.0, 0.0, 0.0, 0.0, 0.0, 0.0, 0.0, 0.0, 0.0, 0.0, 0.0, 0.0, 0.0, 0.0, 0.0, 0.0, 0.0, 0.0, 0.0, 0.0, 0.0, 0.0, 0.0, 0.0, 0.0, 0.0, 0.0, 0.0, 0.0, 0.0, 0.0, 0.0, 0.0, 0.0, 0.0, 0.0, 0.0, 0.0, 0.0, 0.0, 0.0, 0.0, 0.0, 0.0, 0.0, 0.0, 0.0, 0.0, 0.0, 0.0, 0.0, 0.0, 0.0, 0.0, 0.0, 0.0, 0.0, 0.0, 0.0, 0.0, 0.0, 0.0, 0.0, 0.0, 0.0, 0.0, 0.0, 0.0, 0.0, 0.0, 0.0, 0.0, 0.0, 0.0, 0.0, 0.0, 0.0, 0.0, 0.0, 0.0, 0.0, 0.0, 0.0, 0.0, 0.0, 0.0, 0.0, 0.0, 0.0, 0.0, 0.0, 0.0, 0.0, 0.0, 0.0, 0.0, 0.0, 0.0, 0.0, 0.0, 0.0, 0.0, 0.0, 0.0, 0.0, 0.0, 0.0, 0.0, 0.0, 0.0, 0.0, 0.0, 0.0, 0.0, 0.0, 0.0, 0.0, 0.0, 0.0, 0.0, 0.0, 0.0, 0.0, 0.7434, 0.6245, 0.7434, 0.6248, 0.7437, 0.6237, 0.7434, 0.6248, 0.7434, 0.6252, 0.7436, 0.6256, 0.7437, 0.6237, 0.7434, 0.6248, 0.7447, 0.6234, 0.7434, 0.6243, 0.7434, 0.6245, 0.7437, 0.6237, 0.7434, 0.6254, 0.7436, 0.6256, 0.7434, 0.6252, 0.7435, 0.6239, 0.7434, 0.6243, 0.7437, 0.6237, 0.7436, 0.6256, 0.7445, 0.6262, 0.7447, 0.6234, 0.7436, 0.6256, 0.7447, 0.6234, 0.7434, 0.6248, 0.7445, 0.6262, 0.7458, 0.6267, 0.7451, 0.6233, 0.745, 0.6233, 0.7445, 0.6262, 0.7451, 0.6233, 0.745, 0.6233, 0.7447, 0.6234, 0.7445, 0.6262, 0.7458, 0.6232, 0.7451, 0.6233, 0.7458, 0.6267, 0.7458, 0.6272, 0.7495, 0.6272, 0.7458, 0.6267, 0.7458, 0.6267, 0.7495, 0.6272, 0.7495, 0.6228, 0.7458, 0.6232, 0.7458, 0.6267, 0.7495, 0.6228, 0.7495, 0.6228, 0.7458, 0.6228, 0.7458, 0.6232, 0.0, 0.0, 0.0, 0.0, 0.0, 0.0, 0.0, 0.0, 0.0, 0.0, 0.0, 0.0, 0.0, 0.0, 0.0, 0.0, 0.0, 0.0, 0.0, 0.0, 0.0, 0.0, 0.0, 0.0, 0.0, 0.0, 0.0, 0.0, 0.0, 0.0, 0.0, 0.0, 0.0, 0.0, 0.0, 0.0, 0.0, 0.0, 0.0, 0.0, 0.0, 0.0, 0.0, 0.0, 0.0, 0.0, 0.0, 0.0, 0.0, 0.0, 0.0, 0.0, 0.0, 0.0, 0.0, 0.0, 0.0, 0.0, 0.0, 0.0, 0.0, 0.0, 0.0, 0.0, 0.0, 0.0, 0.0, 0.0, 0.0, 0.0, 0.0, 0.0, 0.0, 0.0, 0.0, 0.0, 0.0, 0.0, 0.0, 0.0, 0.0, 0.0, 0.0, 0.0, 0.0, 0.0, 0.0, 0.0, 0.0, 0.0, 0.0, 0.0, 0.0, 0.0, 0.0, 0.0, 0.0, 0.0, 0.0, 0.0, 0.0, 0.0, 0.0, 0.0, 0.0, 0.0, 0.0, 0.0, 0.0, 0.0, 0.0, 0.0, 0.0, 0.0])
me_flat_truss_pins_visual_001.materials.append(mat_carbonfiber_001)
me_flat_truss_pins_visual_001.materials.append(mat_anodized_001)
me_flat_truss_pins_visual_001.materials.append(mat_carbonfiber)
me_flat_truss_pins_visual_001.materials.append(mat_anodized)
me_flat_truss_pins_visual_001.use_remesh_fix_poles = True
me_flat_truss_pins_visual_001.use_remesh_preserve_attributes = False
me_flat_truss_pins_visual_001.update()

# ---- objects
ob_flat_truss_pins_visual_001 = bpy.data.objects.new('flat_truss_pins_visual.001', me_flat_truss_pins_visual_001)

# ---- transforms, parenting, visibility, modifiers, constraints
ob_flat_truss_pins_visual_001.location = (0.0, 0.0, 0.0)

# ---- collection membership
col_collection.objects.link(ob_flat_truss_pins_visual_001)

# ---- scene / render settings (as saved in the file)
scene.frame_start = 1; scene.frame_end = 250; scene.frame_set(1)
scene.render.engine = 'BLENDER_EEVEE_NEXT'
scene.cycles.sampling_pattern = 'TABULATED_SOBOL'
scene.cycles.use_light_tree = False
scene.view_settings.view_transform = 'Standard'
bpy.context.view_layer.update()

# ---- added for rendering (the .blend has no active camera and no usable light): camera, sun
cam_auto = bpy.data.cameras.new('AutoCamera')
cam_auto.lens = 50.0
cam_auto.sensor_width = 36.0
cam_auto.clip_end = 1000.0
ob_auto_camera = bpy.data.objects.new('AutoCamera', cam_auto)
scene.collection.objects.link(ob_auto_camera)
ob_auto_camera.location = (1.48388, -1.18364, 0.78094)
ob_auto_camera.rotation_euler = (1.09748, -7.21219e-08, 0.694738)
scene.camera = ob_auto_camera
light_auto_sun = bpy.data.lights.new('AutoSun', 'SUN')
light_auto_sun.energy = 3.0
light_auto_sun.angle = 0.0523599
ob_auto_sun = bpy.data.objects.new('AutoSun', light_auto_sun)
scene.collection.objects.link(ob_auto_sun)
ob_auto_sun.rotation_euler = (0.872665, 0.174533, 0.523599)
bpy.context.view_layer.update()
